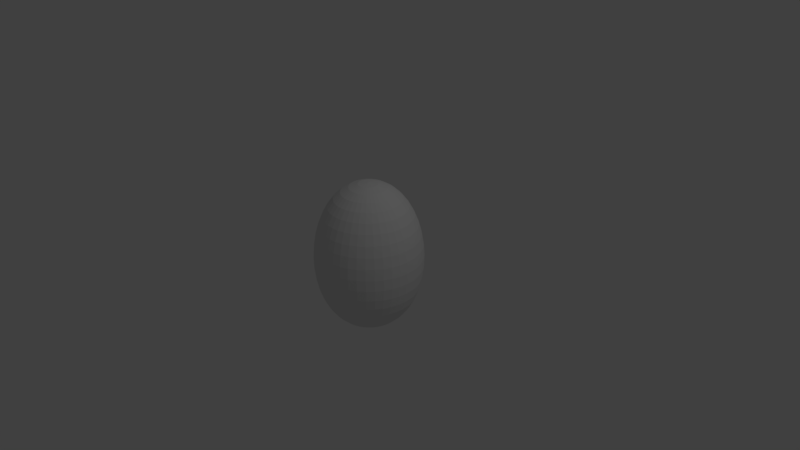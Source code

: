 # Source: jaje_v03.blend  (saved by Blender 2.79.0; exported with 4.5.12 LTS)
import bpy
from mathutils import Matrix  # noqa: F401  (used for matrix-valued properties, if any)

bpy.ops.wm.read_factory_settings(use_empty=True)
scene = bpy.context.scene
scene.name = 'Scene'

# ---- collections
col_collection_1 = bpy.data.collections.new('Collection 1'); scene.collection.children.link(col_collection_1)

# ---- world
world_world = bpy.data.worlds.new('World'); scene.world = world_world
world_world.color = (0.05088, 0.05088, 0.05088)
world_world.use_sun_shadow = False
world_world.sun_shadow_jitter_overblur = 0.0
world_world.cycles.sampling_method = 'MANUAL'

# ---- cameras
cam_camera = bpy.data.cameras.new('Camera')
cam_camera.clip_end = 100.0
cam_camera.lens = 35.0
cam_camera.sensor_width = 32.0
cam_camera.sensor_height = 18.0
cam_camera.ortho_scale = 7.314
cam_camera.dof.focus_distance = 0.0
cam_camera.dof.aperture_fstop = 128.0

# ---- lights
light_lamp = bpy.data.lights.new('Lamp', 'POINT')
light_lamp.transmission_factor = 0.0
light_lamp.cutoff_distance = 30.0
light_lamp.energy = 100.0
light_lamp.shadow_buffer_clip_start = 1.001
light_lamp.shadow_soft_size = 0.1
light_lamp.shadow_maximum_resolution = 0.006
light_lamp.use_absolute_resolution = True

# ---- meshes
me_cubeziercircle = bpy.data.meshes.new('CUBezierCircle')
me_cubeziercircle.from_pydata([(0.129, 0.9855, -4.225e-09), (0.2457, 0.944, -8.143e-09), (0.35, 0.8785, -1.173e-08), (0.4416, 0.792, -1.497e-08), (0.5203, 0.6875, -1.783e-08), (0.5859, 0.568, -2.029e-08), (0.6381, 0.4365, -2.233e-08), (0.6768, 0.296, -2.392e-08), (0.7017, 0.1495, -2.504e-08), (0.7125, 8.941e-08, -2.568e-08), (0.7091, -0.1495, -2.58e-08), (0.6912, -0.296, -2.539e-08), (0.6586, -0.4365, -2.441e-08), (0.6111, -0.568, -2.286e-08), (0.5484, -0.6875, -2.069e-08), (0.4704, -0.792, -1.79e-08), (0.3768, -0.8785, -1.446e-08), (0.2673, -0.944, -1.035e-08), (0.1418, -0.9855, -5.533e-09), (0.0, -1.0, 0.0), (-0.1418, -0.9855, 5.533e-09), (-0.2673, -0.944, 1.035e-08), (-0.3768, -0.8785, 1.446e-08), (-0.4704, -0.792, 1.79e-08), (-0.5484, -0.6875, 2.069e-08), (-0.6111, -0.568, 2.286e-08), (-0.6912, -0.296, 2.539e-08), (-0.7091, -0.1495, 2.58e-08), (-0.7017, 0.1495, 2.504e-08), (-0.6768, 0.296, 2.392e-08), (-0.6381, 0.4365, 2.233e-08), (-0.5859, 0.568, 2.029e-08), (-0.5203, 0.6875, 1.783e-08), (-0.4416, 0.792, 1.497e-08), (-0.35, 0.8785, 1.173e-08), (-0.2457, 0.944, 8.143e-09), (-0.129, 0.9855, 4.225e-09), (0.1274, 0.9855, 0.02017), (0.2427, 0.944, 0.03844), (0.3457, 0.8785, 0.05475), (0.4362, 0.792, 0.06908), (0.5139, 0.6875, 0.08139), (0.5787, 0.568, 0.09165), (0.6303, 0.4365, 0.09983), (0.6685, 0.296, 0.1059), (0.693, 0.1495, 0.1098), (0.7037, 9.428e-08, 0.1115), (0.7004, -0.1495, 0.1109), (0.6827, -0.296, 0.1081), (0.6505, -0.4365, 0.103), (0.6036, -0.568, 0.0956), (0.5417, -0.6875, 0.08579), (0.4646, -0.792, 0.07359), (0.3721, -0.8785, 0.05894), (0.264, -0.944, 0.04181), (0.14, -0.9855, 0.02218), (-0.14, -0.9855, -0.02218), (-0.264, -0.944, -0.04181), (-0.3721, -0.8785, -0.05894), (-0.4646, -0.792, -0.07359), (-0.5417, -0.6875, -0.08579), (-0.6036, -0.568, -0.0956), (-0.6505, -0.4365, -0.103), (-0.6827, -0.296, -0.1081), (-0.7004, -0.1495, -0.1109), (-0.7037, -9.428e-08, -0.1115), (-0.693, 0.1495, -0.1098), (-0.6685, 0.296, -0.1059), (-0.6303, 0.4365, -0.09983), (-0.5787, 0.568, -0.09166), (-0.5139, 0.6875, -0.08139), (-0.4362, 0.792, -0.06908), (-0.3457, 0.8785, -0.05475), (-0.2427, 0.944, -0.03844), (-0.1274, 0.9855, -0.02017), (0.1227, 0.9855, 0.03985), (0.2337, 0.944, 0.07593), (0.3329, 0.8785, 0.1082), (0.42, 0.792, 0.1365), (0.4948, 0.6875, 0.1608), (0.5572, 0.568, 0.1811), (0.6069, 0.4365, 0.1972), (0.6437, 0.296, 0.2091), (0.6673, 0.1495, 0.2168), (0.6776, 9.903e-08, 0.2202), (0.6744, -0.1495, 0.2191), (0.6574, -0.296, 0.2136), (0.6264, -0.4365, 0.2035), (0.5812, -0.568, 0.1888), (0.5216, -0.6875, 0.1695), (0.4474, -0.792, 0.1454), (0.3583, -0.8785, 0.1164), (0.2542, -0.944, 0.0826), (0.1348, -0.9855, 0.04381), (-0.1348, -0.9855, -0.04381), (-0.2542, -0.944, -0.0826), (-0.3583, -0.8785, -0.1164), (-0.4474, -0.792, -0.1454), (-0.5216, -0.6875, -0.1695), (-0.5812, -0.568, -0.1888), (-0.6264, -0.4365, -0.2035), (-0.6574, -0.296, -0.2136), (-0.6744, -0.1495, -0.2191), (-0.6776, -9.903e-08, -0.2202), (-0.6673, 0.1495, -0.2168), (-0.6437, 0.296, -0.2091), (-0.6069, 0.4365, -0.1972), (-0.5572, 0.568, -0.1811), (-0.4948, 0.6875, -0.1608), (-0.42, 0.792, -0.1365), (-0.3329, 0.8785, -0.1082), (-0.2337, 0.944, -0.07593), (-0.1227, 0.9855, -0.03985), (0.1149, 0.9855, 0.05855), (0.2189, 0.944, 0.1115), (0.3118, 0.8785, 0.1589), (0.3935, 0.792, 0.2005), (0.4636, 0.6875, 0.2362), (0.522, 0.568, 0.266), (0.5686, 0.4365, 0.2897), (0.603, 0.296, 0.3073), (0.6252, 0.1495, 0.3185), (0.6348, 1.035e-07, 0.3235), (0.6318, -0.1495, 0.3219), (0.6159, -0.296, 0.3138), (0.5868, -0.4365, 0.299), (0.5445, -0.568, 0.2774), (0.4887, -0.6875, 0.249), (0.4191, -0.792, 0.2136), (0.3357, -0.8785, 0.171), (0.2382, -0.944, 0.1214), (0.1263, -0.9855, 0.06437), (-0.1263, -0.9855, -0.06437), (-0.2382, -0.944, -0.1214), (-0.3357, -0.8785, -0.171), (-0.4191, -0.792, -0.2136), (-0.4887, -0.6875, -0.249), (-0.5445, -0.568, -0.2774), (-0.5868, -0.4365, -0.299), (-0.6159, -0.296, -0.3138), (-0.6318, -0.1495, -0.3219), (-0.6348, -1.035e-07, -0.3235), (-0.6252, 0.1495, -0.3185), (-0.603, 0.296, -0.3073), (-0.5686, 0.4365, -0.2897), (-0.522, 0.568, -0.266), (-0.4636, 0.6875, -0.2362), (-0.3935, 0.792, -0.2005), (-0.3118, 0.8785, -0.1589), (-0.2189, 0.944, -0.1115), (-0.1149, 0.9855, -0.05855), (0.1043, 0.9855, 0.0758), (0.1988, 0.944, 0.1444), (0.2831, 0.8785, 0.2057), (0.3573, 0.792, 0.2596), (0.4209, 0.6875, 0.3058), (0.474, 0.568, 0.3444), (0.5163, 0.4365, 0.3751), (0.5475, 0.296, 0.3978), (0.5677, 0.1495, 0.4124), (0.5764, 1.077e-07, 0.4188), (0.5737, -0.1495, 0.4168), (0.5592, -0.296, 0.4063), (0.5328, -0.4365, 0.3871), (0.4944, -0.568, 0.3592), (0.4437, -0.6875, 0.3224), (0.3806, -0.792, 0.2765), (0.3048, -0.8785, 0.2215), (0.2162, -0.944, 0.1571), (0.1147, -0.9855, 0.08334), (-0.1147, -0.9855, -0.08334), (-0.2163, -0.944, -0.1571), (-0.3048, -0.8785, -0.2215), (-0.3806, -0.792, -0.2765), (-0.4437, -0.6875, -0.3224), (-0.4944, -0.568, -0.3592), (-0.5328, -0.4365, -0.3871), (-0.5592, -0.296, -0.4063), (-0.5737, -0.1495, -0.4168), (-0.5764, -1.077e-07, -0.4188), (-0.5677, 0.1495, -0.4124), (-0.5475, 0.296, -0.3978), (-0.5163, 0.4365, -0.3751), (-0.474, 0.568, -0.3444), (-0.4209, 0.6875, -0.3058), (-0.3573, 0.792, -0.2596), (-0.2831, 0.8785, -0.2057), (-0.1988, 0.944, -0.1444), (-0.1043, 0.9855, -0.0758), (0.09119, 0.9855, 0.09119), (0.1737, 0.944, 0.1737), (0.2475, 0.8785, 0.2475), (0.3123, 0.792, 0.3123), (0.3679, 0.6875, 0.3679), (0.4143, 0.568, 0.4143), (0.4512, 0.4365, 0.4512), (0.4786, 0.296, 0.4786), (0.4962, 0.1495, 0.4962), (0.5038, 1.114e-07, 0.5038), (0.5014, -0.1495, 0.5014), (0.4888, -0.296, 0.4888), (0.4657, -0.4365, 0.4657), (0.4321, -0.568, 0.4321), (0.3878, -0.6875, 0.3878), (0.3326, -0.792, 0.3326), (0.2664, -0.8785, 0.2664), (0.189, -0.944, 0.189), (0.1003, -0.9855, 0.1003), (-0.1003, -0.9855, -0.1003), (-0.189, -0.944, -0.189), (-0.2664, -0.8785, -0.2664), (-0.3326, -0.792, -0.3326), (-0.3878, -0.6875, -0.3878), (-0.4321, -0.568, -0.4321), (-0.4657, -0.4365, -0.4657), (-0.4888, -0.296, -0.4888), (-0.5014, -0.1495, -0.5014), (-0.5038, -1.114e-07, -0.5038), (-0.4962, 0.1495, -0.4962), (-0.4786, 0.296, -0.4786), (-0.4512, 0.4365, -0.4512), (-0.4143, 0.568, -0.4143), (-0.3679, 0.6875, -0.3679), (-0.3123, 0.792, -0.3123), (-0.2475, 0.8785, -0.2475), (-0.1737, 0.944, -0.1737), (-0.09119, 0.9855, -0.09119), (0.0758, 0.9855, 0.1043), (0.1444, 0.944, 0.1988), (0.2057, 0.8785, 0.2831), (0.2596, 0.792, 0.3573), (0.3058, 0.6875, 0.4209), (0.3444, 0.568, 0.474), (0.3751, 0.4365, 0.5163), (0.3978, 0.296, 0.5475), (0.4124, 0.1495, 0.5677), (0.4188, 1.146e-07, 0.5764), (0.4168, -0.1495, 0.5737), (0.4063, -0.296, 0.5592), (0.3871, -0.4365, 0.5328), (0.3592, -0.568, 0.4944), (0.3224, -0.6875, 0.4437), (0.2765, -0.792, 0.3806), (0.2215, -0.8785, 0.3048), (0.1571, -0.944, 0.2163), (0.08334, -0.9855, 0.1147), (-0.08334, -0.9855, -0.1147), (-0.1571, -0.944, -0.2163), (-0.2215, -0.8785, -0.3048), (-0.2765, -0.792, -0.3806), (-0.3224, -0.6875, -0.4437), (-0.3592, -0.568, -0.4944), (-0.3871, -0.4365, -0.5328), (-0.4063, -0.296, -0.5592), (-0.4168, -0.1495, -0.5737), (-0.4188, -1.146e-07, -0.5764), (-0.4124, 0.1495, -0.5677), (-0.3978, 0.296, -0.5475), (-0.3751, 0.4365, -0.5163), (-0.3444, 0.568, -0.474), (-0.3058, 0.6875, -0.4209), (-0.2596, 0.792, -0.3573), (-0.2057, 0.8785, -0.2831), (-0.1444, 0.944, -0.1988), (-0.0758, 0.9855, -0.1043), (0.05855, 0.9855, 0.1149), (0.1115, 0.944, 0.2189), (0.1589, 0.8785, 0.3118), (0.2005, 0.792, 0.3935), (0.2362, 0.6875, 0.4636), (0.266, 0.568, 0.522), (0.2897, 0.4365, 0.5686), (0.3073, 0.296, 0.603), (0.3185, 0.1495, 0.6252), (0.3235, 1.172e-07, 0.6348), (0.3219, -0.1495, 0.6318), (0.3138, -0.296, 0.6159), (0.299, -0.4365, 0.5868), (0.2774, -0.568, 0.5445), (0.249, -0.6875, 0.4887), (0.2136, -0.792, 0.4191), (0.171, -0.8785, 0.3357), (0.1214, -0.944, 0.2382), (0.06437, -0.9855, 0.1263), (-0.06437, -0.9855, -0.1263), (-0.1214, -0.944, -0.2382), (-0.171, -0.8785, -0.3357), (-0.2136, -0.792, -0.4191), (-0.249, -0.6875, -0.4887), (-0.2774, -0.568, -0.5445), (-0.299, -0.4365, -0.5868), (-0.3138, -0.296, -0.6159), (-0.3219, -0.1495, -0.6318), (-0.3235, -1.172e-07, -0.6348), (-0.3185, 0.1495, -0.6252), (-0.3073, 0.296, -0.603), (-0.2897, 0.4365, -0.5686), (-0.266, 0.568, -0.522), (-0.2362, 0.6875, -0.4636), (-0.2005, 0.792, -0.3935), (-0.1589, 0.8785, -0.3118), (-0.1115, 0.944, -0.2189), (-0.05855, 0.9855, -0.1149), (-4.157e-08, 1.0, -3.02e-08), (0.03985, 0.9855, 0.1227), (0.07593, 0.944, 0.2337), (0.1082, 0.8785, 0.3329), (0.1365, 0.792, 0.42), (0.1608, 0.6875, 0.4948), (0.1811, 0.568, 0.5572), (0.1972, 0.4365, 0.6069), (0.2091, 0.296, 0.6437), (0.2168, 0.1495, 0.6673), (0.2202, 1.19e-07, 0.6776), (0.2191, -0.1495, 0.6744), (0.2136, -0.296, 0.6574), (0.2035, -0.4365, 0.6264), (0.1888, -0.568, 0.5812), (0.1695, -0.6875, 0.5216), (0.1454, -0.792, 0.4474), (0.1164, -0.8785, 0.3583), (0.0826, -0.944, 0.2542), (0.04381, -0.9855, 0.1348), (-0.04381, -0.9855, -0.1348), (-0.0826, -0.944, -0.2542), (-0.1164, -0.8785, -0.3583), (-0.1454, -0.792, -0.4474), (-0.1695, -0.6875, -0.5216), (-0.1888, -0.568, -0.5812), (-0.2035, -0.4365, -0.6264), (-0.2136, -0.296, -0.6574), (-0.2191, -0.1495, -0.6744), (-0.2202, -1.19e-07, -0.6776), (-0.2168, 0.1495, -0.6673), (-0.2091, 0.296, -0.6437), (-0.1972, 0.4365, -0.6069), (-0.1811, 0.568, -0.5572), (-0.1608, 0.6875, -0.4948), (-0.1365, 0.792, -0.42), (-0.1082, 0.8785, -0.3329), (-0.07593, 0.944, -0.2337), (-0.03985, 0.9855, -0.1227), (0.02017, 0.9855, 0.1274), (0.03844, 0.944, 0.2427), (0.05475, 0.8785, 0.3457), (0.06908, 0.792, 0.4362), (0.08139, 0.6875, 0.5139), (0.09165, 0.568, 0.5787), (0.09983, 0.4365, 0.6303), (0.1059, 0.296, 0.6685), (0.1098, 0.1495, 0.693), (0.1115, 1.202e-07, 0.7037), (0.1109, -0.1495, 0.7004), (0.1081, -0.296, 0.6827), (0.103, -0.4365, 0.6505), (0.0956, -0.568, 0.6036), (0.08579, -0.6875, 0.5417), (0.07359, -0.792, 0.4646), (0.05894, -0.8785, 0.3721), (0.04181, -0.944, 0.264), (0.02218, -0.9855, 0.14), (-0.02218, -0.9855, -0.14), (-0.04181, -0.944, -0.264), (-0.05894, -0.8785, -0.3721), (-0.07359, -0.792, -0.4646), (-0.08579, -0.6875, -0.5417), (-0.0956, -0.568, -0.6036), (-0.103, -0.4365, -0.6505), (-0.1081, -0.296, -0.6827), (-0.1109, -0.1495, -0.7004), (-0.1115, -1.202e-07, -0.7037), (-0.1098, 0.1495, -0.693), (-0.1059, 0.296, -0.6685), (-0.09983, 0.4365, -0.6303), (-0.09166, 0.568, -0.5787), (-0.08139, 0.6875, -0.5139), (-0.06908, 0.792, -0.4362), (-0.05475, 0.8785, -0.3457), (-0.03844, 0.944, -0.2427), (-0.02017, 0.9855, -0.1274), (-5.96e-08, 0.9855, 0.129), (-2.608e-08, 0.944, 0.2457), (-2.608e-08, 0.8785, 0.35), (1.49e-08, 0.792, 0.4416), (-2.98e-08, 0.6875, 0.5203), (-4.47e-08, 0.568, 0.5859), (-7.451e-09, 0.4365, 0.6381), (-3.725e-08, 0.296, 0.6768), (-6.706e-08, 0.1495, 0.7017), (-5.215e-08, 1.206e-07, 0.7125), (-1.49e-08, -0.1495, 0.7091), (-1.49e-08, -0.296, 0.6912), (-5.215e-08, -0.4365, 0.6586), (-2.98e-08, -0.568, 0.6111), (-1.49e-08, -0.6875, 0.5484), (-5.215e-08, -0.792, 0.4704), (0.0, -0.8785, 0.3768), (1.49e-08, -0.944, 0.2673), (4.47e-08, -0.9855, 0.1418), (3.353e-08, -0.9855, -0.1418), (3.353e-08, -0.944, -0.2673), (2.608e-08, -0.8785, -0.3768), (6.706e-08, -0.792, -0.4704), (5.96e-08, -0.6875, -0.5484), (7.451e-08, -0.568, -0.6111), (2.98e-08, -0.4365, -0.6586), (2.235e-08, -0.296, -0.6912), (1.49e-08, -0.1495, -0.7091), (1.49e-08, -1.206e-07, -0.7125), (5.96e-08, 0.1495, -0.7017), (2.98e-08, 0.296, -0.6768), (2.235e-08, 0.4365, -0.6381), (-1.49e-08, 0.568, -0.5859), (2.98e-08, 0.6875, -0.5203), (1.49e-08, 0.792, -0.4416), (7.451e-09, 0.8785, -0.35), (1.118e-08, 0.944, -0.2457), (-3.725e-08, 0.9855, -0.129), (-0.02017, 0.9855, 0.1274), (-0.03844, 0.944, 0.2427), (-0.05475, 0.8785, 0.3457), (-0.06908, 0.792, 0.4362), (-0.08139, 0.6875, 0.5139), (-0.09166, 0.568, 0.5787), (-0.09983, 0.4365, 0.6303), (-0.1059, 0.296, 0.6685), (-0.1098, 0.1495, 0.693), (-0.1115, 1.202e-07, 0.7037), (-0.1109, -0.1495, 0.7004), (-0.1081, -0.296, 0.6827), (-0.103, -0.4365, 0.6505), (-0.0956, -0.568, 0.6036), (-0.08579, -0.6875, 0.5417), (-0.07359, -0.792, 0.4646), (-0.05894, -0.8785, 0.3721), (-0.04181, -0.944, 0.264), (-0.02218, -0.9855, 0.14), (0.02218, -0.9855, -0.14), (0.04181, -0.944, -0.264), (0.05894, -0.8785, -0.3721), (0.07359, -0.792, -0.4646), (0.08579, -0.6875, -0.5417), (0.0956, -0.568, -0.6036), (0.103, -0.4365, -0.6505), (0.1081, -0.296, -0.6827), (0.1109, -0.1495, -0.7004), (0.1115, -1.202e-07, -0.7037), (0.1098, 0.1495, -0.693), (0.1059, 0.296, -0.6685), (0.09983, 0.4365, -0.6303), (0.09166, 0.568, -0.5787), (0.08139, 0.6875, -0.5139), (0.06908, 0.792, -0.4362), (0.05475, 0.8785, -0.3457), (0.03844, 0.944, -0.2427), (0.02017, 0.9855, -0.1274), (-0.03985, 0.9855, 0.1227), (-0.07593, 0.944, 0.2337), (-0.1082, 0.8785, 0.3329), (-0.1365, 0.792, 0.42), (-0.1608, 0.6875, 0.4948), (-0.1811, 0.568, 0.5572), (-0.1972, 0.4365, 0.6069), (-0.2091, 0.296, 0.6437), (-0.2168, 0.1495, 0.6673), (-0.2202, 1.19e-07, 0.6776), (-0.2191, -0.1495, 0.6744), (-0.2136, -0.296, 0.6574), (-0.2035, -0.4365, 0.6264), (-0.1888, -0.568, 0.5812), (-0.1695, -0.6875, 0.5216), (-0.1454, -0.792, 0.4474), (-0.1164, -0.8785, 0.3583), (-0.0826, -0.944, 0.2542), (-0.04381, -0.9855, 0.1348), (0.04381, -0.9855, -0.1348), (0.0826, -0.944, -0.2542), (0.1164, -0.8785, -0.3583), (0.1454, -0.792, -0.4474), (0.1695, -0.6875, -0.5216), (0.1888, -0.568, -0.5812), (0.2035, -0.4365, -0.6264), (0.2136, -0.296, -0.6574), (0.2191, -0.1495, -0.6744), (0.2202, -1.19e-07, -0.6776), (0.2168, 0.1495, -0.6673), (0.2091, 0.296, -0.6437), (0.1972, 0.4365, -0.6069), (0.1811, 0.568, -0.5572), (0.1608, 0.6875, -0.4948), (0.1365, 0.792, -0.42), (0.1082, 0.8785, -0.3329), (0.07593, 0.944, -0.2337), (0.03985, 0.9855, -0.1227), (-0.05855, 0.9855, 0.1149), (-0.1115, 0.944, 0.2189), (-0.1589, 0.8785, 0.3118), (-0.2005, 0.792, 0.3935), (-0.2362, 0.6875, 0.4636), (-0.266, 0.568, 0.522), (-0.2897, 0.4365, 0.5686), (-0.3073, 0.296, 0.603), (-0.3185, 0.1495, 0.6252), (-0.3235, 1.172e-07, 0.6348), (-0.3219, -0.1495, 0.6318), (-0.3138, -0.296, 0.6159), (-0.299, -0.4365, 0.5868), (-0.2774, -0.568, 0.5445), (-0.249, -0.6875, 0.4887), (-0.2136, -0.792, 0.4191), (-0.171, -0.8785, 0.3357), (-0.1214, -0.944, 0.2382), (-0.06437, -0.9855, 0.1263), (0.06437, -0.9855, -0.1263), (0.1214, -0.944, -0.2382), (0.171, -0.8785, -0.3357), (0.2136, -0.792, -0.4191), (0.249, -0.6875, -0.4887), (0.2774, -0.568, -0.5445), (0.299, -0.4365, -0.5868), (0.3138, -0.296, -0.6159), (0.3219, -0.1495, -0.6318), (0.3235, -1.172e-07, -0.6348), (0.3185, 0.1495, -0.6252), (0.3073, 0.296, -0.603), (0.2897, 0.4365, -0.5686), (0.266, 0.568, -0.522), (0.2362, 0.6875, -0.4636), (0.2005, 0.792, -0.3935), (0.1589, 0.8785, -0.3118), (0.1115, 0.944, -0.2189), (0.05855, 0.9855, -0.1149), (-0.0758, 0.9855, 0.1043), (-0.1444, 0.944, 0.1988), (-0.2057, 0.8785, 0.2831), (-0.2596, 0.792, 0.3573), (-0.3058, 0.6875, 0.4209), (-0.3444, 0.568, 0.474), (-0.3751, 0.4365, 0.5163), (-0.3978, 0.296, 0.5475), (-0.4124, 0.1495, 0.5677), (-0.4188, 1.146e-07, 0.5764), (-0.4168, -0.1495, 0.5737), (-0.4063, -0.296, 0.5592), (-0.3871, -0.4365, 0.5328), (-0.3592, -0.568, 0.4944), (-0.3224, -0.6875, 0.4437), (-0.2765, -0.792, 0.3806), (-0.2215, -0.8785, 0.3048), (-0.1571, -0.944, 0.2163), (-0.08334, -0.9855, 0.1147), (0.08334, -0.9855, -0.1147), (0.1571, -0.944, -0.2163), (0.2215, -0.8785, -0.3048), (0.2765, -0.792, -0.3806), (0.3224, -0.6875, -0.4437), (0.3592, -0.568, -0.4944), (0.3871, -0.4365, -0.5328), (0.4063, -0.296, -0.5592), (0.4168, -0.1495, -0.5737), (0.4188, -1.146e-07, -0.5764), (0.4124, 0.1495, -0.5677), (0.3978, 0.296, -0.5475), (0.3751, 0.4365, -0.5163), (0.3444, 0.568, -0.474), (0.3058, 0.6875, -0.4209), (0.2596, 0.792, -0.3573), (0.2057, 0.8785, -0.2831), (0.1444, 0.944, -0.1988), (0.0758, 0.9855, -0.1043), (-0.09119, 0.9855, 0.09119), (-0.1737, 0.944, 0.1737), (-0.2475, 0.8785, 0.2475), (-0.3123, 0.792, 0.3123), (-0.3679, 0.6875, 0.3679), (-0.4143, 0.568, 0.4143), (-0.4512, 0.4365, 0.4512), (-0.4786, 0.296, 0.4786), (-0.4962, 0.1495, 0.4962), (-0.5038, 1.114e-07, 0.5038), (-0.5014, -0.1495, 0.5014), (-0.4888, -0.296, 0.4888), (-0.4657, -0.4365, 0.4657), (-0.4321, -0.568, 0.4321), (-0.3878, -0.6875, 0.3878), (-0.3326, -0.792, 0.3326), (-0.2664, -0.8785, 0.2664), (-0.189, -0.944, 0.189), (-0.1003, -0.9855, 0.1003), (0.1003, -0.9855, -0.1003), (0.189, -0.944, -0.189), (0.2664, -0.8785, -0.2664), (0.3326, -0.792, -0.3326), (0.3878, -0.6875, -0.3878), (0.4321, -0.568, -0.4321), (0.4657, -0.4365, -0.4657), (0.4888, -0.296, -0.4888), (0.5014, -0.1495, -0.5014), (0.5038, -1.114e-07, -0.5038), (0.4962, 0.1495, -0.4962), (0.4786, 0.296, -0.4786), (0.4512, 0.4365, -0.4512), (0.4143, 0.568, -0.4143), (0.3679, 0.6875, -0.3679), (0.3123, 0.792, -0.3123), (0.2475, 0.8785, -0.2475), (0.1737, 0.944, -0.1737), (0.09119, 0.9855, -0.09119), (-0.1043, 0.9855, 0.0758), (-0.1988, 0.944, 0.1444), (-0.2831, 0.8785, 0.2057), (-0.3573, 0.792, 0.2596), (-0.4209, 0.6875, 0.3058), (-0.474, 0.568, 0.3444), (-0.5163, 0.4365, 0.3751), (-0.5475, 0.296, 0.3978), (-0.5677, 0.1495, 0.4124), (-0.5764, 1.077e-07, 0.4188), (-0.5737, -0.1495, 0.4168), (-0.5592, -0.296, 0.4063), (-0.5328, -0.4365, 0.3871), (-0.4944, -0.568, 0.3592), (-0.4437, -0.6875, 0.3224), (-0.3806, -0.792, 0.2765), (-0.3048, -0.8785, 0.2215), (-0.2163, -0.944, 0.1571), (-0.1147, -0.9855, 0.08334), (0.1147, -0.9855, -0.08334), (0.2163, -0.944, -0.1571), (0.3048, -0.8785, -0.2215), (0.3806, -0.792, -0.2765), (0.4437, -0.6875, -0.3224), (0.4944, -0.568, -0.3592), (0.5328, -0.4365, -0.3871), (0.5592, -0.296, -0.4063), (0.5737, -0.1495, -0.4168), (0.5764, -1.077e-07, -0.4188), (0.5677, 0.1495, -0.4124), (0.5475, 0.296, -0.3978), (0.5163, 0.4365, -0.3751), (0.474, 0.568, -0.3444), (0.4209, 0.6875, -0.3058), (0.3573, 0.792, -0.2596), (0.2831, 0.8785, -0.2057), (0.1988, 0.944, -0.1444), (0.1043, 0.9855, -0.0758), (-0.1149, 0.9855, 0.05855), (-0.2189, 0.944, 0.1115), (-0.3118, 0.8785, 0.1589), (-0.3935, 0.792, 0.2005), (-0.4636, 0.6875, 0.2362), (-0.522, 0.568, 0.266), (-0.5686, 0.4365, 0.2897), (-0.603, 0.296, 0.3073), (-0.6252, 0.1495, 0.3185), (-0.6348, 1.035e-07, 0.3235), (-0.6318, -0.1495, 0.3219), (-0.6159, -0.296, 0.3138), (-0.5868, -0.4365, 0.299), (-0.5445, -0.568, 0.2774), (-0.4887, -0.6875, 0.249), (-0.4191, -0.792, 0.2136), (-0.3357, -0.8785, 0.171), (-0.2382, -0.944, 0.1214), (-0.1263, -0.9855, 0.06437), (0.1263, -0.9855, -0.06437), (0.2382, -0.944, -0.1214), (0.3357, -0.8785, -0.171), (0.4191, -0.792, -0.2136), (0.4887, -0.6875, -0.249), (0.5445, -0.568, -0.2774), (0.5868, -0.4365, -0.299), (0.6159, -0.296, -0.3138), (0.6318, -0.1495, -0.3219), (0.6348, -1.035e-07, -0.3235), (0.6252, 0.1495, -0.3185), (0.603, 0.296, -0.3073), (0.5686, 0.4365, -0.2897), (0.522, 0.568, -0.266), (0.4636, 0.6875, -0.2362), (0.3935, 0.792, -0.2005), (0.3118, 0.8785, -0.1589), (0.2189, 0.944, -0.1115), (0.1149, 0.9855, -0.05855), (-0.1227, 0.9855, 0.03985), (-0.2337, 0.944, 0.07593), (-0.3329, 0.8785, 0.1082), (-0.42, 0.792, 0.1365), (-0.4948, 0.6875, 0.1608), (-0.5572, 0.568, 0.1811), (-0.6069, 0.4365, 0.1972), (-0.6437, 0.296, 0.2091), (-0.6673, 0.1495, 0.2168), (-0.6776, 9.903e-08, 0.2202), (-0.6744, -0.1495, 0.2191), (-0.6574, -0.296, 0.2136), (-0.6264, -0.4365, 0.2035), (-0.5812, -0.568, 0.1888), (-0.5216, -0.6875, 0.1695), (-0.4474, -0.792, 0.1454), (-0.3583, -0.8785, 0.1164), (-0.2542, -0.944, 0.0826), (-0.1348, -0.9855, 0.04381), (0.1348, -0.9855, -0.04381), (0.2542, -0.944, -0.0826), (0.3583, -0.8785, -0.1164), (0.4474, -0.792, -0.1454), (0.5216, -0.6875, -0.1695), (0.5812, -0.568, -0.1888), (0.6264, -0.4365, -0.2035), (0.6574, -0.296, -0.2136), (0.6744, -0.1495, -0.2191), (0.6776, -9.903e-08, -0.2202), (0.6673, 0.1495, -0.2168), (0.6437, 0.296, -0.2091), (0.6069, 0.4365, -0.1972), (0.5572, 0.568, -0.1811), (0.4948, 0.6875, -0.1608), (0.42, 0.792, -0.1365), (0.3329, 0.8785, -0.1082), (0.2337, 0.944, -0.07593), (0.1227, 0.9855, -0.03985), (-0.1274, 0.9855, 0.02017), (-0.2427, 0.944, 0.03844), (-0.3457, 0.8785, 0.05475), (-0.4362, 0.792, 0.06908), (-0.5139, 0.6875, 0.08139), (-0.5787, 0.568, 0.09165), (-0.6303, 0.4365, 0.09983), (-0.6685, 0.296, 0.1059), (-0.693, 0.1495, 0.1098), (-0.7037, 9.428e-08, 0.1115), (-0.7004, -0.1495, 0.1109), (-0.6827, -0.296, 0.1081), (-0.6505, -0.4365, 0.103), (-0.6036, -0.568, 0.0956), (-0.5417, -0.6875, 0.08579), (-0.4646, -0.792, 0.07359), (-0.3721, -0.8785, 0.05894), (-0.264, -0.944, 0.04181), (-0.14, -0.9855, 0.02218), (0.14, -0.9855, -0.02218), (0.264, -0.944, -0.04181), (0.3721, -0.8785, -0.05894), (0.4646, -0.792, -0.07359), (0.5417, -0.6875, -0.08579), (0.6036, -0.568, -0.0956), (0.6505, -0.4365, -0.103), (0.6827, -0.296, -0.1081), (0.7004, -0.1495, -0.1109), (0.7037, -9.428e-08, -0.1115), (0.693, 0.1495, -0.1098), (0.6685, 0.296, -0.1059), (0.6303, 0.4365, -0.09983), (0.5787, 0.568, -0.09166), (0.5139, 0.6875, -0.08139), (0.4362, 0.792, -0.06908), (0.3457, 0.8785, -0.05475), (0.2427, 0.944, -0.03844), (0.1274, 0.9855, -0.02017), (-0.7125, 8.941e-08, -1.118e-07), (-0.6586, -0.4365, -7.451e-08), (0.04944, -0.792, 0.4665), (-0.09036, -0.8785, 0.3646), (-0.06722, -0.8296, 0.4244), (-0.1028, -0.9048, 0.3165), (-0.04944, -0.792, 0.4665), (0.09036, -0.8785, 0.3646), (0.1028, -0.9048, 0.3165), (0.06722, -0.8296, 0.4244), (0.3903, -0.8219, 0.1988), (0.4089, -0.792, 0.2302), (0.2458, -0.8785, 0.284), (0.1925, -0.908, 0.2649), (0.2977, -0.8376, 0.2977), (0.3219, -0.9014, 0.1046), (0.3514, -0.792, 0.3106), (0.35, -0.8785, 0.1366), (0.3202, -0.8785, -0.1964), (0.3791, -0.8335, -0.1931), (0.267, -0.9065, -0.194), (0.4595, -0.792, -0.09488), (0.4293, -0.792, -0.189), (0.3355, -0.9032, -1.291e-08), (0.4285, -0.8257, -0.06788), (0.3749, -0.8785, -0.02423), (0.1998, -0.792, -0.4248), (0.2025, -0.8145, -0.3975), (0.207, -0.8785, -0.3137), (0.2027, -0.8976, -0.279), (2.888e-08, -0.9032, -0.3355), (0.09487, -0.792, -0.4595), (0.02422, -0.8785, -0.3749), (0.06788, -0.8257, -0.4285), (-0.3126, -0.8182, -0.3126), (-0.2763, -0.8996, -0.2008), (-0.1486, -0.8785, -0.345), (-0.2403, -0.792, -0.4027), (-0.2922, -0.8785, -0.2362), (-0.1891, -0.8418, -0.3711), (-0.3195, -0.792, -0.3438), (-0.1004, -0.9095, -0.309), (-0.4665, -0.792, -0.04944), (-0.4244, -0.8296, 0.06722), (-0.3646, -0.8785, 0.09036), (-0.3646, -0.8785, -0.09036), (-0.4244, -0.8296, -0.06722), (-0.3165, -0.9048, -0.1028), (-0.3165, -0.9048, 0.1028), (-0.4665, -0.792, 0.04944), (-0.2991, -0.792, 0.3612), (-0.2881, -0.8909, 0.2093), (-0.3476, -0.792, 0.3151), (-0.2989, -0.8785, 0.2284), (-0.2389, -0.8511, 0.3288), (-0.2099, -0.8785, 0.3119), (0.3714, -0.7185, 0.3714), (0.0355, -0.7625, 0.4896), (0.08148, -0.7244, 0.5144), (0.3476, -0.6055, 0.4785), (0.1203, -0.6875, 0.5334), (0.1811, -0.6158, 0.5574), (0.3381, -0.568, 0.5073), (0.377, -0.7631, 0.3139), (0.3663, -0.6875, 0.4062), (0.2172, -0.568, 0.5694), (0.4197, -0.7595, 0.2589), (0.6089, -0.568, 0.02842), (0.5443, -0.6875, -0.05319), (0.4779, -0.7609, -0.117), (0.4666, -0.7206, 0.2378), (0.5607, -0.6091, 0.1822), (0.5161, -0.7222, -0.08174), (0.5004, -0.6875, 0.2205), (0.5875, -0.568, 0.1627), (0.5881, -0.6118, -2.206e-08), (0.4686, -0.7177, -0.2387), (0.2358, -0.7264, -0.4628), (0.4743, -0.6875, -0.2724), (0.2813, -0.6875, -0.4688), (0.479, -0.6042, -0.348), (0.3841, -0.568, -0.4731), (0.3434, -0.6194, -0.4726), (0.1903, -0.7594, -0.455), (0.4788, -0.568, -0.3774), (0.456, -0.7618, -0.1834), (-0.2598, -0.7673, -0.4124), (7.057e-08, -0.5996, -0.5945), (-0.1794, -0.6263, -0.5521), (-0.2346, -0.73, -0.4604), (0.1185, -0.759, -0.4791), (-0.02114, -0.568, -0.6094), (-0.2095, -0.6875, -0.505), (-0.1533, -0.568, -0.5897), (0.0826, -0.7148, -0.5215), (0.06164, -0.6875, -0.5436), (-0.5581, -0.6144, -0.1813), (-0.5336, -0.6875, -0.1193), (-0.4763, -0.6107, -0.346), (-0.4085, -0.6875, -0.3636), (-0.5697, -0.568, -0.2165), (-0.515, -0.7236, -0.08157), (-0.3204, -0.7588, -0.3755), (-0.4898, -0.7623, -0.0354), (-0.3698, -0.7215, -0.3698), (-0.5089, -0.568, -0.3355), (-0.5745, -0.568, 0.205), (-0.4509, -0.6706, 0.3276), (-0.5202, -0.568, 0.3171), (-0.438, -0.6875, 0.329), (-0.5244, -0.7109, 0.08306), (-0.5684, -0.5937, 0.1847), (-0.3568, -0.768, 0.3318), (-0.537, -0.6875, 0.1054), (-0.4924, -0.759, 0.03382), (-0.2151, -0.568, 0.5703), (-0.1818, -0.6117, 0.5594), (-0.3295, -0.6875, 0.4376), (-0.3315, -0.7539, 0.3709), (-0.1175, -0.6875, 0.5341), (-0.03521, -0.7619, 0.4901), (-0.328, -0.6693, 0.4514), (-0.08175, -0.7221, 0.5161), (-0.3175, -0.568, 0.5199), (0.1817, -0.4365, 0.6316), (0.1071, -0.3241, 0.6763), (0.2448, -0.5237, 0.5753), (-0.09354, -0.296, 0.6838), (-0.2449, -0.5212, 0.5762), (-0.1865, -0.4365, 0.6305), (-0.2011, -0.4581, 0.619), (-0.1074, -0.3172, 0.6778), (0.08923, -0.296, 0.6842), (0.2005, -0.4634, 0.6171), (0.4909, -0.296, 0.4862), (0.6159, -0.4365, 0.2289), (0.3227, -0.5161, 0.5387), (0.6086, -0.3312, 0.3101), (0.6089, -0.5234, 0.1424), (0.6037, -0.296, 0.3336), (0.3855, -0.4439, 0.5307), (0.488, -0.3005, 0.488), (0.3914, -0.4365, 0.5291), (0.6153, -0.4687, 0.1999), (0.6245, -0.5188, 0.05635), (0.6579, -0.4365, -0.008979), (0.6233, -0.296, -0.2957), (0.6812, -0.296, -0.1145), (0.6099, -0.3251, -0.3107), (0.5247, -0.4642, -0.3812), (0.6806, -0.3052, -0.1078), (0.5449, -0.4365, -0.3674), (0.4741, -0.5209, -0.409), (0.6544, -0.4481, -2.428e-08), (0.01908, -0.4365, -0.6571), (-0.05191, -0.5186, -0.6249), (0.3123, -0.31, -0.613), (0.1073, -0.3195, -0.6773), (0.3047, -0.296, -0.6196), (0.4128, -0.5217, -0.4705), (0.1238, -0.296, -0.6789), (0.3838, -0.4521, -0.5283), (3.775e-08, -0.4599, -0.6502), (0.3766, -0.4365, -0.5393), (-0.3118, -0.3149, -0.612), (-0.5228, -0.4365, -0.3989), (-0.4791, -0.296, -0.497), (-0.1367, -0.5246, -0.6098), (-0.2013, -0.4562, -0.6196), (-0.5372, -0.5203, -0.3223), (-0.4857, -0.3143, -0.4857), (-0.5272, -0.4557, -0.383), (-0.325, -0.296, -0.609), (-0.2182, -0.4365, -0.6203), (-0.6786, -0.3138, -0.1075), (-0.678, -0.3163, 0.1074), (-0.6199, -0.4553, -0.2014), (-0.5758, -0.5212, -0.2459), (-0.6837, -0.296, -0.09578), (-0.6303, -0.4365, 0.1871), (-0.6192, -0.4574, 0.2012), (-0.6299, -0.4365, -0.1889), (-0.6838, -0.296, 0.09412), (-0.5793, -0.5164, 0.2419), (-0.3107, -0.5198, 0.5445), (-0.5462, -0.5166, 0.31), (-0.534, -0.296, 0.4357), (-0.3682, -0.4365, 0.5444), (-0.5445, -0.3742, 0.3956), (-0.5489, -0.4365, 0.3609), (-0.4417, -0.296, 0.5289), (-0.3931, -0.393, 0.541), (0.1108, -0.1542, 0.6998), (0.1144, -0.1495, 0.6995), (0.4086, 1.149e-07, 0.5827), (0.05016, -0.2318, 0.6951), (0.4997, -0.1688, 0.4997), (0.4186, -0.01743, 0.5761), (0.4899, -0.1495, 0.5112), (0.5283, -0.2298, 0.4549), (0.6762, 9.919e-08, 0.2237), (0.6311, -0.1495, 0.3231), (0.702, -0.1495, -0.08951), (0.5906, -0.232, 0.3699), (0.6971, -0.1762, -0.1104), (0.7119, -0.02618, -2.57e-08), (0.6318, -0.1476, 0.3219), (0.6773, 0.005151, 0.2201), (0.6782, -0.2331, -0.1594), (0.7111, 9.017e-08, 0.01744), (0.3365, -0.1495, -0.6229), (0.6458, -0.2315, -0.262), (0.6308, -0.1495, -0.3235), (0.4293, -1.142e-07, -0.5675), (0.6315, -0.152, -0.3218), (0.3207, -0.1712, -0.6294), (0.4185, -0.02019, -0.5761), (0.2678, -0.2328, -0.6432), (-0.3054, -0.1495, -0.6387), (0.1109, -0.1532, -0.6999), (-0.22, -0.02126, -0.6772), (0.1664, -0.2304, -0.6769), (-0.3636, -0.2343, -0.5941), (0.1082, -0.1495, -0.7006), (-0.2061, -1.192e-07, -0.681), (-0.3207, -0.1721, -0.6293), (-0.697, -0.1495, -0.125), (-0.4502, -0.2282, -0.5325), (-0.6773, -0.01652, -0.2201), (-0.5762, 0.003551, -0.4186), (-0.6946, -0.2329, -0.05451), (-0.6981, -0.168, -0.1106), (-0.6733, -9.949e-08, -0.2307), (-0.5747, -1.078e-07, -0.4208), (-0.5746, -0.1004, 0.4175), (-0.6955, -0.228, 0.05043), (-0.5194, -0.2305, 0.4651), (-0.6011, 1.06e-07, 0.3785), (-0.7005, -0.1495, 0.1086), (-0.7004, -0.1463, 0.1109), (-0.6772, 0.006366, 0.22), (-0.6787, 9.883e-08, 0.2156), (-0.5573, -0.1495, 0.4359), (-0.1107, -0.1622, 0.6988), (-0.3783, 1.157e-07, 0.6013), (-0.2311, 1.188e-07, 0.6731), (-0.2201, -0.01574, 0.6773), (-0.05279, -0.2322, 0.6948), (-0.4672, -0.2335, 0.5172), (-0.4175, -0.09526, 0.5747), (-0.3191, 0.1324, 0.6263), (-0.4383, -0.1495, 0.5553), (-0.1206, -0.1495, 0.698), (0.2137, 0.1495, 0.6681), (0.269, 0.07419, 0.6516), (-0.2169, 0.1469, 0.6675), (-0.2753, 0.06645, 0.6496), (0.2169, 0.1451, 0.6676), (-0.215, 0.1495, 0.6678), (0.6064, 0.2734, 0.309), (0.4036, 0.1495, 0.573), (0.3636, 0.07474, 0.6039), (0.5952, 0.296, 0.3201), (0.4689, 0.296, 0.4868), (0.669, 0.1249, 0.2174), (0.66, 0.1495, 0.2346), (0.6843, 0.06982, 0.1706), (0.4109, 0.1643, 0.5656), (0.4753, 0.3126, 0.4753), (0.5387, 0.07022, -0.4551), (0.7004, 0.1569, -2.499e-08), (0.5752, 0.1495, -0.4001), (0.7012, 0.1495, 0.005276), (0.7026, 0.07081, 0.06117), (0.6055, 0.2798, -0.3085), (0.5688, 0.1307, -0.4132), (0.6657, 0.3061, -0.1054), (0.6073, 0.296, -0.2971), (0.6691, 0.296, -0.09832), (0.008873, 0.1495, -0.701), (0.1061, 0.2873, -0.6699), (5.607e-08, 0.1377, -0.7025), (0.3068, 0.2998, -0.6021), (0.1118, 0.296, -0.6671), (-0.05301, 0.07221, -0.7031), (0.4608, 0.07056, -0.5338), (0.3096, 0.296, -0.6016), (-0.4797, 0.2863, -0.4797), (-0.5614, 0.1495, -0.4198), (-0.3058, 0.296, -0.6036), (-0.5684, 0.1367, -0.413), (-0.307, 0.2981, -0.6025), (-0.4734, 0.296, -0.483), (-0.5995, 0.07281, -0.3711), (-0.1611, 0.06985, -0.6866), (-0.6133, 0.07582, 0.3481), (-0.5924, 0.1495, 0.3721), (-0.6672, 0.296, 0.111), (-0.4085, 0.1889, 0.5623), (-0.3518, 0.05922, 0.6125), (-0.6665, 0.3031, 0.1056), (-0.6703, 0.1495, -0.2045), (-0.6667, 0.1536, 0.2166), (-0.5538, 0.2501, 0.4024), (-0.395, 0.1495, 0.5783), (-0.6685, 0.1329, -0.2172), (-0.5325, 0.296, 0.4154), (-0.4347, 0.296, 0.516), (-0.6692, 0.296, -0.09643), (-0.6518, 0.06686, -0.27), (-0.6512, 0.07795, 0.2693), (-0.6708, 0.2822, -0.1062), (-0.6662, 0.1495, 0.2196), (-0.652, 0.3716, 0.05136), (-0.5588, 0.568, 0.1747), (-0.4943, 0.5048, 0.3591), (-0.4946, 0.4365, 0.4005), (-0.4895, 0.568, 0.319), (-0.6306, 0.4365, 0.09543), (-0.4875, 0.3739, 0.4353), (-0.6278, 0.4428, 0.09944), (-0.5526, 0.5768, 0.1796), (0.3486, 0.5501, 0.4797), (0.1632, 0.568, 0.5615), (-0.311, 0.568, 0.4945), (-0.09823, 0.4622, 0.6202), (0.09833, 0.4606, 0.6208), (-0.3925, 0.4365, 0.5014), (-0.4418, 0.356, 0.4883), (-0.08287, 0.4365, 0.6316), (-0.3645, 0.4817, 0.5017), (0.08388, 0.4365, 0.6315), (-0.1621, 0.568, 0.5618), (-0.04648, 0.3748, 0.6515), (0.439, 0.4365, 0.4617), (0.3342, 0.568, 0.4803), (0.0468, 0.3744, 0.6515), (0.1772, 0.591, 0.5452), (0.4553, 0.4158, 0.4553), (0.4932, 0.3666, 0.4317), (-0.1769, 0.5922, 0.5446), (0.2946, 0.3973, -0.5782), (0.6249, 0.4503, -0.09897), (0.486, 0.568, -0.3249), (0.5594, 0.568, 0.1722), (0.3176, 0.4365, -0.5515), (0.4616, 0.5959, -0.3354), (0.585, 0.568, -0.01149), (0.3633, 0.568, -0.4579), (0.6281, 0.4365, -0.109), (0.5734, 0.4365, 0.278), (0.5776, 0.583, -1.998e-08), (0.2608, 0.3572, -0.6041), (0.3537, 0.5282, -0.4868), (0.5602, 0.3583, 0.3445), (0.5763, 0.4365, -0.2711), (0.635, 0.3742, -0.1534), (0.5623, 0.5546, 0.1827), (0.5577, 0.4673, -0.2841), (0.6071, 0.3723, -0.2428), (0.5727, 0.4199, 0.2918), (0.1489, 0.3571, -0.6409), (-0.4212, 0.3706, -0.5007), (0.1012, 0.4056, -0.6387), (-0.5605, 0.5593, -0.1821), (-0.176, 0.5976, -0.5418), (-0.4646, 0.568, -0.3554), (-6.547e-09, 0.5385, -0.5976), (-0.4658, 0.5866, -0.3384), (-0.3459, 0.3772, -0.5532), (-0.01894, 0.568, -0.5844), (-0.5549, 0.568, -0.1866), (-0.3081, 0.4365, -0.5573), (-0.4419, 0.4365, -0.4592), (-0.6281, 0.4365, -0.1087), (-0.6336, 0.4243, -0.1004), (-0.2038, 0.568, -0.5478), (-0.6547, 0.3617, -0.05135), (-0.2837, 0.4698, -0.5568), (0.075, 0.4365, -0.6322), (-0.4461, 0.4547, -0.4461), (-0.4917, 0.6875, -0.1685), (-0.4338, 0.792, -0.07899), (-0.4306, 0.792, 0.09212), (-0.5057, 0.6325, -0.2134), (-0.4866, 0.6875, 0.1806), (-0.4704, 0.7216, 0.1529), (-0.4078, 0.8191, 0.06459), (-0.4221, 0.8055, -0.06685), (-0.4858, 0.7001, -0.1579), (-0.5001, 0.6421, 0.213), (-0.06439, 0.8203, 0.4066), (-0.2671, 0.6875, 0.4447), (0.06795, 0.7988, 0.429), (-0.2666, 0.6389, 0.4762), (-0.3883, 0.7411, 0.2821), (-0.1817, 0.6875, 0.4862), (-0.2622, 0.7861, 0.3609), (0.1599, 0.6915, 0.492), (-0.3421, 0.792, 0.2774), (0.1633, 0.6875, 0.4938), (-0.2618, 0.792, 0.3554), (-0.4758, 0.6311, 0.2753), (0.07377, 0.792, 0.435), (-0.2107, 0.6464, 0.4985), (-0.4345, 0.6875, 0.2837), (0.2059, 0.6379, 0.5055), (-0.1523, 0.7238, 0.4689), (-0.09346, 0.792, 0.4303), (0.3062, 0.6862, 0.4215), (0.4015, 0.8252, -0.06359), (0.4997, 0.6875, 0.1407), (0.5181, 0.6875, 0.02795), (0.3065, 0.6875, 0.4203), (0.4022, 0.792, 0.1794), (0.5332, 0.6368, 0.1199), (0.4858, 0.7333, -1.657e-08), (0.3107, 0.7941, 0.3107), (0.4386, 0.792, -0.03805), (0.3112, 0.792, 0.3132), (0.286, 0.6268, 0.4721), (0.4714, 0.7203, 0.1532), (0.5388, 0.6468, 0.04966), (0.3686, 0.8184, 0.1878), (0.2222, 0.792, -0.3801), (0.3658, 0.6318, -0.4098), (0.2895, 0.7245, -0.3984), (0.3796, 0.792, -0.2231), (0.3234, 0.6875, -0.4059), (0.3656, 0.8215, -0.1863), (0.3974, 0.7261, -0.2887), (0.4083, 0.648, -0.3539), (0.1867, 0.8207, -0.3664), (0.4053, 0.6875, -0.3241), (-0.152, 0.7254, -0.4677), (0.04471, 0.792, -0.4381), (2.477e-08, 0.7228, -0.4937), (0.06448, 0.8198, -0.4071), (-0.1227, 0.6483, -0.5261), (-0.1378, 0.6875, -0.5004), (-0.02206, 0.6875, -0.5186), (-0.1764, 0.792, -0.4035), (-0.1865, 0.8212, -0.366), (-0.05333, 0.6338, -0.5456), (-0.4645, 0.6445, -0.2797), (-0.3277, 0.792, -0.2941), (-0.2919, 0.8192, -0.2919), (-0.4, 0.7218, -0.2906), (-0.4322, 0.6875, -0.2874), (0.136, 0.858, -0.3448), (0.2603, 0.9149, -0.1326), (0.1268, 0.923, -0.2488), (0.1048, 0.968, -0.1442), (0.2103, 0.944, -0.1256), (0.1359, 0.8785, -0.3213), (0.1489, 0.9659, -0.1082), (0.1217, 0.944, -0.2127), (0.3458, 0.856, -0.139), (0.3197, 0.8785, -0.1399), (-0.1758, 0.8785, -0.3015), (-0.09565, 0.944, -0.2255), (-0.05721, 0.9655, -0.1761), (0.09205, 0.8568, -0.3602), (-1.592e-08, 0.9672, -0.1804), (0.02478, 0.944, -0.2438), (-0.1336, 0.9135, -0.2622), (-0.198, 0.8555, -0.3163), (0.07726, 0.8785, -0.3403), (0.04447, 0.9198, -0.2808), (-0.2191, 0.9037, -0.2191), (-0.253, 0.9374, -0.04007), (-0.2434, 0.8526, -0.287), (-0.2365, 0.8785, -0.2568), (-0.3689, 0.8593, -0.01753), (-0.1571, 0.9623, -0.1141), (-0.1618, 0.9709, -0.05258), (-0.1885, 0.944, -0.1565), (-0.2418, 0.944, -0.04206), (-0.3482, 0.8785, -0.02253), (-0.1762, 0.9539, 0.128), (-0.3721, 0.8557, 0.02475), (-0.3064, 0.7998, 0.3064), (-0.239, 0.944, 0.0537), (-0.3473, 0.8785, 0.03357), (-0.1741, 0.9663, 0.05656), (-0.2864, 0.9162, 0.04536), (-0.2592, 0.8785, 0.2337), (-0.1947, 0.944, 0.1492), (-0.2735, 0.8547, 0.2557), (-0.2523, 0.8494, 0.2837), (-0.03576, 0.9501, 0.2258), (-0.1311, 0.944, 0.2069), (-0.1703, 0.9163, 0.2344), (-0.08303, 0.9663, 0.163), (-0.02136, 0.8785, 0.3483), (-0.03503, 0.944, 0.2429), (-0.01746, 0.8627, 0.3653), (-0.2219, 0.8785, 0.2693), (0.1655, 0.9695, 0.05378), (0.1868, 0.9649, -6.168e-09), (0.2381, 0.9305, 0.1213), (0.02922, 0.8442, 0.384), (0.2219, 0.944, 0.1043), (0.3088, 0.8604, 0.2003), (0.1624, 0.9497, 0.1624), (0.2876, 0.8649, 0.2226), (0.2744, 0.8785, 0.2159), (0.06817, 0.944, 0.2355), (0.06583, 0.9556, 0.2026), (0.3413, 0.8785, -0.07291), (0.2964, 0.8785, 0.1841), (0.09584, 0.9734, 0.1319), (0.3498, 0.8007, 0.2541), (0.2441, 0.944, -0.02012), (0.3617, 0.856, -0.08939), (0.0484, 0.8785, 0.3462), (0.05202, 0.8895, 0.3284), (0.2939, 0.9114, -0.04655), (0.1775, 0.944, 0.1693)], [], [(7, 44, 45, 1032, 1030), (32, 33, 71, 70), (21, 22, 58, 57), (8, 1032, 1033, 969, 9), (33, 1233, 1148, 71), (22, 23, 802, 806, 58), (9, 969, 965), (34, 35, 73, 1230, 1238), (23, 863, 802), (10, 47, 48, 11), (35, 36, 74, 73), (24, 25, 61, 60), (11, 48, 49, 12), (36, 303, 74), (25, 761, 62, 61), (12, 49, 904, 913), (303, 37, 0), (761, 26, 938, 934, 62), (13, 827, 835), (0, 37, 1259), (26, 27, 990), (14, 51, 52, 15), (1, 38, 39, 2), (27, 760, 65, 64), (15, 52, 53, 16), (2, 39, 40, 3), (760, 28, 66, 65), (16, 53, 54, 783), (3, 40, 41, 1172, 1176), (28, 29, 1068, 1071, 66), (17, 54, 55, 18), (4, 1172, 1182, 1111), (29, 30, 1137), (18, 55, 19), (5, 42, 43, 6), (30, 31, 69, 68), (19, 20, 56), (6, 43, 44, 7), (31, 32, 70, 69), (20, 21, 57, 56), (44, 82, 83, 45), (70, 71, 1142, 1149, 108), (57, 58, 805, 807, 95), (45, 83, 1024, 1026), (71, 1148, 1142), (58, 806, 805), (46, 84, 85, 47), (72, 1230, 1237, 111, 110), (59, 861, 857, 98, 97), (47, 85, 86, 48), (73, 74, 112, 1235, 1237), (60, 61, 99, 856, 857), (48, 86, 87, 49), (74, 303, 112), (61, 62, 941, 936, 99), (49, 87, 903, 898), (303, 75, 37), (62, 934, 941), (50, 834, 831, 89, 51), (37, 75, 1258), (63, 991, 986, 102, 101), (51, 89, 90, 52), (38, 76, 77, 39), (64, 65, 103, 988, 986), (52, 90, 91, 53), (39, 77, 78, 40), (65, 66, 1061, 1065, 103), (53, 91, 775, 54), (40, 78, 1181, 1171, 41), (66, 1071, 1061), (54, 92, 93, 55), (41, 1171, 1175), (67, 1135, 1134, 106, 105), (55, 93, 19), (42, 1104, 1117, 81, 43), (68, 69, 107, 1124, 1134), (19, 56, 94), (43, 81, 82, 44), (69, 70, 108, 107), (56, 57, 95, 94), (95, 807, 133), (83, 1025, 1024), (109, 110, 148, 147), (96, 97, 135, 134), (84, 960, 966, 123, 85), (110, 111, 149, 148), (97, 98, 136, 135), (85, 123, 124, 86), (111, 1235, 150, 149), (98, 856, 860, 137, 136), (86, 124, 897, 895, 87), (112, 303, 150), (99, 936, 937, 860), (87, 895, 903), (303, 113, 75), (100, 101, 139, 138), (88, 126, 127, 833, 831), (75, 113, 114, 1262, 1258), (101, 102, 140, 139), (89, 833, 830, 128, 90), (76, 1262, 1260, 115, 77), (102, 988, 992, 141, 140), (90, 128, 770, 777, 91), (77, 115, 1183, 1174, 78), (103, 1065, 1069, 992), (91, 777, 775), (78, 1174, 1181), (104, 105, 143, 142), (92, 130, 131, 93), (79, 117, 118, 80), (105, 106, 144, 143), (93, 131, 19), (80, 118, 119, 1110, 1117), (106, 1124, 1131, 145, 144), (19, 94, 132), (81, 1110, 1120, 120, 82), (107, 108, 1141, 1144, 1131), (94, 95, 133, 132), (82, 120, 1019, 1025, 83), (108, 1149, 1141), (121, 159, 160, 122), (147, 148, 186, 185), (134, 135, 173, 172), (122, 160, 161, 961, 966), (148, 149, 187, 186), (135, 136, 174, 173), (123, 961, 963, 899, 124), (149, 150, 1234, 187), (136, 137, 865, 858, 174), (124, 899, 897), (150, 303, 188), (137, 929, 865), (125, 163, 164, 126), (303, 151, 113), (138, 139, 177, 176), (126, 164, 165, 127), (113, 151, 152, 114), (139, 140, 178, 177), (127, 165, 826, 830), (114, 152, 153, 1270, 1260), (140, 141, 179, 178), (128, 771, 770), (115, 1270, 1263, 1183), (141, 1053, 989, 179), (129, 167, 168, 130), (116, 154, 155, 117), (142, 143, 181, 180), (130, 168, 169, 131), (117, 155, 156, 118), (143, 144, 182, 181), (131, 169, 19), (118, 156, 157, 119), (144, 145, 183, 182), (19, 132, 170), (119, 157, 1114, 1120), (145, 146, 1204), (132, 133, 171, 170), (120, 1022, 1019), (146, 147, 185, 1207, 1208), (133, 795, 171), (185, 186, 224, 1206, 1205), (172, 173, 211, 794, 798), (160, 198, 199, 161), (186, 187, 1236, 1229, 224), (173, 174, 859, 864, 211), (161, 199, 956, 959), (187, 1234, 1236), (174, 858, 859), (162, 894, 901, 201, 163), (188, 303, 226), (175, 931, 925, 214, 213), (163, 201, 202, 164), (303, 189, 151), (176, 177, 215, 930, 925), (164, 202, 203, 165), (151, 189, 1264, 1278, 152), (177, 178, 216, 215), (165, 203, 816, 823), (152, 1278, 1266, 153), (178, 179, 993, 216), (166, 776, 774, 205, 167), (153, 1266, 1265), (179, 989, 993), (167, 205, 206, 168), (154, 192, 193, 155), (180, 181, 219, 1047, 1048), (168, 206, 207, 169), (155, 193, 194, 156), (181, 182, 220, 219), (169, 207, 19), (156, 194, 195, 157), (182, 183, 1126, 1140, 220), (19, 170, 208), (157, 195, 1098, 1099), (183, 1128, 1126), (170, 171, 209, 208), (158, 196, 197, 159), (184, 1207, 1205, 223, 222), (171, 795, 798, 210, 209), (159, 197, 198, 160), (210, 794, 800, 249, 248), (198, 236, 957, 958, 199), (224, 1229, 1232), (211, 864, 862, 800), (199, 958, 956), (225, 226, 264, 263), (212, 213, 251, 250), (200, 238, 239, 902, 901), (226, 303, 264), (213, 214, 252, 251), (201, 902, 900, 240, 202), (303, 227, 189), (214, 930, 926, 253, 252), (202, 240, 819, 824, 203), (189, 227, 1271, 1264), (215, 216, 987, 926), (203, 824, 816), (190, 228, 229, 191), (216, 217, 255, 254), (204, 242, 243, 772, 774), (191, 229, 230, 1179, 1177), (217, 218, 256, 255), (205, 772, 773, 244, 206), (192, 1179, 1173, 193), (218, 1047, 1052, 257, 256), (206, 244, 245, 207), (193, 1173, 1169, 232, 194), (219, 220, 1133, 1122, 1052), (207, 245, 19), (194, 232, 1082, 1094, 195), (220, 1140, 1133), (19, 208, 246), (195, 1094, 1098), (221, 222, 260, 259), (208, 209, 247, 246), (196, 1023, 1027, 235, 197), (222, 223, 261, 260), (209, 210, 248, 247), (197, 235, 236, 198), (223, 1206, 1231, 261), (236, 954, 957), (262, 263, 301, 1225, 1219), (249, 846, 797), (237, 275, 276, 238), (263, 264, 302, 301), (250, 251, 289, 288), (238, 276, 277, 239), (264, 303, 302), (251, 252, 290, 289), (239, 277, 896, 900), (303, 265, 227), (252, 253, 932, 924, 290), (240, 822, 819), (227, 265, 1271), (253, 254, 982), (241, 279, 280, 242), (228, 266, 267, 229), (254, 255, 293, 292), (242, 280, 281, 243), (229, 267, 268, 230), (255, 256, 294, 293), (243, 281, 282, 773), (230, 268, 269, 231), (256, 257, 295, 294), (244, 282, 283, 245), (231, 269, 1180, 1169), (257, 1129, 1051, 295), (245, 283, 19), (232, 1095, 1082), (258, 259, 297, 1138, 1132), (19, 246, 284), (233, 271, 272, 234), (259, 260, 298, 297), (246, 247, 285, 284), (234, 272, 273, 1020, 1027), (260, 261, 299, 298), (247, 248, 286, 285), (235, 1020, 1021, 954, 236), (261, 262, 1226), (248, 249, 797, 799, 286), (287, 849, 852, 327, 326), (275, 314, 315, 276), (301, 302, 341, 1221, 1220), (288, 289, 328, 848, 852), (276, 315, 316, 277), (302, 303, 341), (289, 290, 933, 928, 328), (277, 316, 893, 886), (303, 304, 265), (290, 924, 933), (278, 825, 821, 318, 279), (265, 304, 1268), (291, 985, 978, 331, 330), (279, 318, 319, 280), (266, 305, 306, 267), (292, 293, 332, 980, 978), (280, 319, 320, 281), (267, 306, 307, 268), (293, 294, 333, 332), (281, 320, 768, 282), (268, 307, 1158, 1160, 269), (294, 295, 1049, 333), (282, 321, 322, 283), (269, 1160, 1166), (295, 1051, 1049), (283, 322, 19), (270, 309, 310, 271), (296, 1138, 1136, 336, 335), (19, 284, 323), (271, 310, 311, 272), (297, 298, 337, 1125, 1136), (284, 285, 324, 323), (272, 311, 312, 273), (298, 299, 1201, 1194, 337), (285, 286, 796, 801, 324), (273, 312, 1017, 1014), (299, 1202, 1201), (286, 799, 796), (274, 313, 314, 275), (300, 1225, 1220, 340, 339), (314, 953, 952, 353, 315), (340, 1221, 379, 378), (327, 848, 853, 366, 365), (315, 353, 885, 884, 316), (341, 303, 379), (328, 928, 927, 853), (316, 884, 893), (303, 342, 304), (329, 330, 368, 367), (317, 355, 356, 820, 821), (304, 342, 343, 1267, 1268), (330, 331, 369, 368), (318, 820, 818, 357, 319), (305, 1267, 1276, 344, 306), (331, 980, 984, 370, 369), (319, 357, 769, 767, 320), (306, 344, 1153, 1163, 307), (332, 333, 1054, 984), (320, 767, 768), (307, 1163, 1158), (333, 334, 372, 371), (321, 359, 360, 322), (308, 346, 347, 1083, 1097), (334, 335, 373, 372), (322, 360, 19), (309, 1083, 1086, 348, 310), (335, 336, 374, 373), (19, 323, 361), (310, 348, 349, 311), (336, 1125, 1198, 374), (323, 324, 362, 361), (311, 349, 1013, 312), (337, 1194, 1199), (324, 801, 362), (312, 1013, 1017), (338, 339, 377, 376), (325, 326, 364, 363), (313, 351, 352, 953), (339, 340, 378, 377), (326, 327, 365, 364), (378, 379, 1223, 416), (365, 366, 851, 847, 403), (353, 892, 885), (379, 303, 417), (366, 367, 915), (354, 392, 393, 355), (303, 380, 342), (367, 368, 406, 405), (355, 393, 394, 356), (342, 380, 381, 343), (368, 369, 407, 406), (356, 394, 817, 818), (343, 381, 382, 1275, 1276), (369, 370, 408, 407), (357, 762, 769), (344, 1275, 1261, 1153), (370, 371, 1044), (358, 396, 397, 359), (345, 383, 384, 346), (371, 372, 410, 409), (359, 397, 398, 360), (346, 384, 385, 347), (372, 373, 411, 410), (360, 398, 19), (347, 385, 386, 1091, 1086), (373, 374, 1130, 1127, 411), (19, 361, 399), (348, 1091, 1096, 349), (374, 375, 1203), (361, 362, 400, 399), (349, 387, 388, 350), (375, 376, 414, 1196, 1200), (362, 790, 400), (350, 388, 389, 351), (376, 377, 415, 414), (363, 364, 402, 401), (351, 389, 390, 352), (377, 378, 416, 415), (364, 365, 403, 402), (352, 390, 955, 952), (403, 847, 855), (391, 887, 891, 430, 392), (417, 303, 455), (404, 922, 914, 443, 442), (392, 430, 431, 393), (303, 418, 380), (405, 406, 444, 917, 914), (393, 431, 432, 394), (380, 418, 1250, 1255, 381), (406, 407, 983, 979, 444), (394, 432, 882, 880), (381, 1255, 1254, 382), (407, 408, 983), (395, 766, 764, 434, 396), (382, 1254, 1256), (408, 1041, 1039, 447, 446), (396, 434, 435, 397), (383, 421, 422, 384), (409, 410, 448, 1040, 1039), (397, 435, 436, 398), (384, 422, 423, 385), (410, 411, 1139, 1123, 448), (398, 436, 19), (385, 423, 1085, 1089, 386), (411, 1127, 1139), (19, 399, 437), (386, 1089, 1093), (412, 413, 451, 450), (399, 400, 438, 437), (387, 425, 426, 388), (413, 1196, 1195, 452, 451), (400, 790, 792, 439, 438), (388, 426, 427, 389), (414, 415, 453, 1197, 1195), (401, 402, 440, 793, 792), (389, 427, 428, 390), (415, 416, 1224, 1228, 453), (402, 403, 855, 854, 440), (390, 428, 1003, 1007), (416, 1223, 1224), (429, 467, 468, 889, 891), (455, 303, 493), (442, 443, 481, 480), (430, 889, 890, 469, 431), (303, 456, 418), (443, 917, 920, 482, 481), (431, 469, 876, 879, 432), (418, 456, 1250), (444, 979, 981, 920), (432, 879, 882), (419, 457, 458, 420), (445, 446, 484, 483), (433, 471, 472, 763, 764), (420, 458, 459, 1168, 1151), (446, 447, 485, 484), (434, 763, 765, 473, 435), (421, 1168, 1167, 460, 422), (447, 1040, 1043, 486, 485), (435, 473, 474, 436), (422, 460, 1100, 1092, 423), (448, 1123, 1121, 1043), (436, 474, 19), (423, 1092, 1085), (449, 450, 488, 487), (19, 437, 475), (424, 462, 463, 425), (450, 451, 489, 488), (437, 438, 476, 475), (425, 463, 464, 1018), (451, 452, 490, 489), (438, 439, 477, 476), (426, 1018, 1015, 465, 427), (452, 1197, 1222, 490), (439, 793, 791, 478, 477), (427, 465, 1006, 1012, 428), (453, 1228, 1227), (440, 854, 850, 791), (428, 1012, 1003), (454, 455, 493, 492), (441, 442, 480, 479), (480, 481, 519, 518), (468, 506, 888, 890), (303, 494, 456), (481, 482, 918, 916, 519), (469, 875, 876), (456, 494, 1253), (482, 977, 918), (470, 508, 509, 471), (457, 495, 496, 458), (483, 484, 522, 521), (471, 509, 510, 472), (458, 496, 497, 459), (484, 485, 523, 522), (472, 510, 511, 765), (459, 497, 498, 1156, 1167), (485, 486, 524, 523), (473, 511, 512, 474), (460, 1156, 1164, 1100), (486, 1112, 1042, 524), (474, 512, 19), (461, 499, 500, 462), (487, 488, 526, 525), (19, 475, 513), (462, 500, 501, 463), (488, 489, 527, 526), (475, 476, 514, 513), (463, 501, 502, 464), (489, 490, 528, 527), (476, 477, 515, 514), (464, 502, 1010, 1016, 1015), (490, 491, 1209), (477, 478, 786, 787, 515), (465, 1005, 1006), (491, 492, 530, 1211, 1214), (478, 843, 786), (466, 504, 505, 467), (492, 493, 531, 530), (479, 480, 518, 517), (467, 505, 506, 468), (493, 303, 531), (506, 947, 944), (303, 532, 494), (519, 916, 923), (507, 883, 881, 546, 508), (494, 532, 533, 1251, 1253), (520, 975, 970, 559, 558), (508, 546, 547, 509), (495, 1251, 1252, 534, 496), (521, 522, 560, 976, 970), (509, 547, 814, 815, 510), (496, 534, 535, 497), (522, 523, 561, 560), (510, 815, 511), (497, 535, 1157, 1152, 498), (523, 524, 1046, 561), (511, 549, 550, 512), (498, 1152, 1154), (524, 1042, 1046), (512, 550, 19), (499, 1084, 1090, 538, 500), (525, 526, 564, 1113, 1105), (19, 513, 551), (500, 538, 539, 501), (526, 527, 565, 564), (513, 514, 552, 551), (501, 539, 1058, 1064, 502), (527, 528, 1184, 1186, 565), (514, 515, 788, 789, 552), (502, 1064, 1059, 1010), (528, 1192, 1184), (515, 787, 788), (503, 1004, 1009, 542, 504), (529, 1211, 1216, 568, 567), (516, 837, 839, 555, 554), (504, 542, 543, 505), (530, 531, 569, 1212, 1216), (517, 518, 556, 842, 839), (505, 543, 951, 947, 506), (531, 303, 569), (518, 519, 923, 921, 556), (303, 570, 532), (557, 558, 596, 595), (545, 583, 584, 877, 881), (532, 570, 571, 533), (558, 559, 597, 596), (546, 877, 878, 810, 547), (533, 571, 572, 1257, 1252), (559, 976, 973, 598, 597), (547, 810, 814), (534, 1257, 1249, 1161, 535), (560, 561, 1045, 973), (548, 586, 587, 549), (535, 1161, 1157), (561, 562, 600, 599), (549, 587, 588, 550), (536, 574, 575, 537), (562, 563, 601, 600), (550, 588, 19), (537, 575, 576, 1087, 1090), (563, 1113, 1108, 602, 601), (19, 551, 589), (538, 1087, 1088, 1067, 539), (564, 565, 1188, 1185, 1108), (551, 552, 590, 589), (539, 1067, 1058), (565, 1186, 1188), (552, 789, 590), (540, 578, 579, 541), (566, 567, 605, 604), (553, 554, 592, 591), (541, 579, 580, 1011, 1009), (567, 568, 606, 605), (554, 555, 593, 592), (542, 1011, 1008, 950, 543), (568, 1212, 607, 606), (555, 842, 841, 594, 593), (543, 950, 951), (569, 303, 607), (556, 921, 919, 841), (544, 582, 583, 545), (595, 596, 634, 633), (583, 621, 867, 869, 584), (570, 608, 1239, 1247, 571), (596, 597, 635, 634), (584, 869, 872), (571, 1247, 1246, 572), (597, 598, 636, 635), (585, 812, 813, 586), (572, 1246, 1248), (598, 1029, 636), (586, 813, 811, 625, 587), (573, 1159, 1155, 612, 574), (599, 600, 638, 637), (587, 625, 626, 588), (574, 612, 613, 575), (600, 601, 639, 638), (588, 626, 19), (575, 613, 1075, 1076, 576), (601, 602, 640, 639), (19, 589, 627), (576, 1076, 1079), (602, 1191, 1106, 640), (589, 590, 628, 627), (577, 1066, 1063, 616, 578), (603, 604, 642, 1190, 1193), (590, 780, 628), (578, 616, 617, 579), (604, 605, 643, 642), (591, 592, 630, 629), (579, 617, 994, 1002, 580), (605, 606, 644, 643), (592, 593, 631, 630), (580, 1002, 996), (606, 607, 1215, 644), (593, 594, 844, 840, 631), (581, 946, 948, 620, 582), (607, 303, 645), (594, 595, 912), (582, 620, 621, 583), (303, 608, 570), (621, 868, 867), (608, 646, 1239), (634, 635, 972, 974, 672), (622, 660, 661, 623), (609, 647, 648, 610), (635, 636, 972), (623, 661, 662, 624), (610, 648, 649, 611), (636, 1035, 1031, 675, 674), (624, 662, 663, 811), (611, 649, 650, 1165, 1155), (637, 638, 676, 1034, 1031), (625, 663, 664, 626), (612, 1165, 1162, 1077, 613), (638, 639, 677, 676), (626, 664, 19), (613, 1077, 1075), (639, 640, 1103, 1118, 677), (19, 627, 665), (614, 652, 653, 615), (640, 1106, 1103), (627, 628, 666, 665), (615, 653, 654, 1056, 1063), (641, 1190, 1187, 680, 679), (628, 780, 778, 667, 666), (616, 1056, 1055, 997, 617), (642, 643, 681, 1189, 1187), (629, 630, 668, 779, 778), (617, 997, 994), (643, 644, 1213, 1210, 681), (630, 631, 838, 836, 668), (618, 656, 657, 619), (644, 1215, 1213), (631, 840, 838), (619, 657, 658, 949, 948), (645, 303, 683), (632, 909, 911, 671, 670), (620, 949, 945, 868, 621), (303, 646, 608), (633, 634, 672, 908, 911), (646, 684, 1244), (672, 974, 971, 906), (660, 698, 699, 661), (647, 685, 686, 648), (673, 674, 712, 711), (661, 699, 700, 662), (648, 686, 687, 649), (674, 675, 713, 712), (662, 700, 808, 663), (649, 687, 1146, 1145, 650), (675, 1034, 1037, 714, 713), (663, 701, 702, 664), (650, 1145, 1150), (676, 677, 1115, 1119, 1037), (664, 702, 19), (651, 689, 690, 652), (677, 1118, 1115), (19, 665, 703), (652, 690, 691, 653), (678, 679, 717, 716), (665, 666, 704, 703), (653, 691, 1062, 1072, 654), (679, 680, 718, 717), (666, 667, 705, 704), (654, 1072, 1070), (680, 1189, 1217, 718), (667, 779, 782, 706, 705), (655, 693, 694, 656), (681, 1210, 1218), (668, 836, 845, 782), (656, 694, 695, 657), (682, 683, 721, 720), (669, 670, 708, 707), (657, 695, 696, 658), (683, 303, 721), (670, 671, 709, 708), (658, 696, 940, 943), (303, 684, 646), (671, 908, 906, 710, 709), (659, 866, 871, 698, 660), (698, 873, 870, 737, 699), (685, 1242, 1245, 724, 686), (711, 712, 750, 749), (699, 737, 803, 804, 700), (686, 724, 1147, 1143, 687), (712, 713, 751, 750), (700, 804, 808), (687, 1143, 1146), (713, 714, 752, 751), (701, 739, 740, 702), (688, 726, 727, 1074, 1081), (714, 715, 1116), (702, 740, 19), (689, 1074, 1080, 728, 690), (715, 716, 754, 1102, 1109), (19, 703, 741), (690, 728, 1060, 1057, 691), (716, 717, 755, 754), (703, 704, 742, 741), (691, 1057, 1062), (717, 718, 756, 755), (704, 705, 743, 742), (692, 730, 731, 1001, 1000), (718, 719, 1274), (705, 706, 781, 784, 743), (693, 1001, 999, 732, 694), (719, 720, 758, 1277, 1269), (706, 829, 781), (694, 732, 733, 695), (720, 721, 759, 758), (707, 708, 746, 745), (695, 733, 935, 939, 696), (721, 303, 759), (708, 709, 747, 746), (696, 939, 940), (303, 722, 684), (709, 710, 907, 910, 747), (697, 735, 736, 873, 871), (684, 722, 723, 1242, 1244), (710, 968, 907), (723, 35, 34, 1243, 1245), (749, 750, 9, 965, 962), (737, 809, 803), (724, 1243, 1240, 1147), (750, 751, 8, 9), (738, 22, 21, 739), (725, 33, 32, 726), (751, 752, 1038, 1030, 8), (739, 21, 20, 740), (726, 32, 31, 727), (752, 1036, 1038), (740, 20, 19), (727, 31, 30, 1078, 1080), (753, 1102, 1107, 5, 6), (19, 741, 18), (728, 1078, 1073, 1060), (754, 755, 4, 1111, 1107), (741, 742, 17, 18), (729, 29, 28, 730), (755, 756, 1178, 1176, 4), (742, 743, 785, 783, 17), (730, 28, 760, 731), (756, 1170, 1178), (743, 784, 785), (731, 760, 27, 998, 999), (757, 1277, 1273, 1, 2), (744, 832, 828, 14, 15), (732, 998, 995, 942, 733), (758, 759, 0, 1259, 1273), (745, 746, 13, 835, 828), (733, 942, 935), (759, 303, 0), (746, 747, 905, 913, 13), (734, 761, 25, 735), (303, 36, 722), (747, 910, 905), (735, 25, 24, 736), (722, 36, 35, 723), (748, 964, 962, 10, 11), (736, 24, 874, 870), (767, 769, 358), (765, 763, 472), (764, 763, 434), (765, 511, 473), (762, 817, 395), (769, 762, 395, 396, 358), (768, 767, 358, 359, 321), (764, 766, 433), (282, 768, 321), (766, 395, 880), (771, 826, 166), (54, 775, 92), (773, 282, 244), (775, 777, 129, 130, 92), (774, 776, 204), (777, 770, 129), (776, 166, 823), (773, 772, 243), (774, 772, 205), (770, 771, 166, 167, 129), (780, 590, 591, 629), (778, 779, 667), (783, 54, 17), (785, 784, 744, 15, 16), (783, 785, 16), (778, 780, 629), (782, 845, 706), (782, 779, 668), (781, 829, 832, 744), (784, 781, 744), (788, 787, 516, 554, 553), (789, 788, 553), (590, 789, 553, 591), (786, 843, 837, 516), (787, 786, 516), (792, 793, 439), (792, 790, 401), (791, 850, 478), (791, 793, 440), (790, 362, 363, 401), (800, 862, 249), (795, 133, 134, 172), (362, 801, 325, 363), (800, 794, 211), (799, 797, 287), (797, 846, 849, 287), (796, 799, 287, 326, 325), (801, 796, 325), (798, 795, 172), (798, 794, 210), (804, 803, 738), (809, 874, 23), (803, 809, 23, 22, 738), (802, 863, 861, 59), (663, 808, 701), (805, 806, 59, 97, 96), (807, 805, 96), (808, 804, 738, 739, 701), (806, 802, 59), (133, 807, 96, 134), (811, 663, 625), (815, 814, 548), (814, 810, 585, 586, 548), (811, 813, 624), (810, 878, 585), (813, 812, 623, 624), (812, 585, 872), (511, 815, 548, 549), (825, 278, 886), (819, 822, 278, 279, 241), (824, 819, 241), (818, 820, 356), (818, 817, 762, 357), (395, 817, 394), (823, 166, 165), (822, 896, 278), (823, 816, 204, 776), (821, 825, 317), (821, 820, 318), (816, 824, 241, 242, 204), (829, 706, 707), (828, 832, 745), (834, 50, 898), (831, 833, 89), (835, 827, 50, 51, 14), (166, 826, 165), (827, 904, 50), (828, 835, 14), (832, 829, 707, 745), (830, 833, 127), (830, 826, 771, 128), (831, 834, 88), (841, 842, 556), (840, 844, 632), (838, 840, 632, 670, 669), (837, 843, 479, 517), (839, 842, 555), (836, 838, 669), (841, 919, 594), (844, 912, 909, 632), (706, 845, 707), (845, 836, 669, 707), (843, 478, 479), (839, 837, 517), (846, 249, 250), (852, 848, 327), (853, 848, 328), (847, 851, 404), (854, 855, 441), (850, 854, 441, 479), (478, 850, 479), (849, 846, 250, 288), (855, 847, 404, 442, 441), (852, 849, 288), (853, 927, 366), (851, 915, 922, 404), (863, 23, 24), (857, 856, 98), (864, 859, 212), (862, 864, 212, 250), (865, 929, 931, 175), (860, 937, 137), (861, 863, 24, 60), (857, 861, 60), (860, 856, 99), (858, 865, 175), (859, 858, 175, 213, 212), (249, 862, 250), (872, 585, 584), (870, 873, 736), (872, 869, 622, 623, 812), (869, 867, 622), (870, 874, 809, 737), (868, 945, 659), (867, 868, 659, 660, 622), (23, 874, 24), (871, 866, 697), (866, 659, 943), (871, 873, 698), (878, 877, 584), (881, 877, 546), (876, 875, 507, 508, 470), (875, 888, 507), (585, 878, 584), (880, 882, 433, 766), (880, 395, 394), (879, 876, 470), (881, 883, 545), (883, 507, 944), (882, 879, 470, 471, 433), (886, 278, 277), (891, 887, 429), (886, 893, 317, 825), (893, 884, 354, 355, 317), (890, 889, 468), (507, 888, 506), (884, 885, 354), (892, 955, 391), (887, 391, 1007), (891, 889, 430), (885, 892, 391, 392, 354), (890, 888, 875, 469), (895, 897, 125), (898, 903, 88, 834), (901, 894, 200), (901, 902, 201), (897, 899, 162, 163, 125), (278, 896, 277), (899, 963, 162), (894, 162, 959), (903, 895, 125, 126, 88), (900, 902, 239), (900, 896, 822, 240), (898, 50, 49), (50, 904, 49), (911, 908, 671), (913, 905, 12), (907, 968, 964, 748), (906, 908, 672), (906, 971, 710), (913, 904, 827, 13), (911, 909, 633), (909, 912, 595, 633), (912, 844, 594), (910, 907, 748), (905, 910, 748, 11, 12), (923, 916, 520, 558, 557), (594, 919, 595), (920, 981, 482), (914, 917, 443), (920, 917, 444), (918, 977, 975, 520), (919, 921, 557, 595), (915, 851, 366), (914, 922, 405), (922, 915, 367, 405), (916, 918, 520), (921, 923, 557), (929, 137, 138), (925, 931, 176), (931, 929, 138, 176), (933, 924, 291, 330, 329), (932, 982, 985, 291), (926, 987, 253), (366, 927, 367), (925, 930, 214), (928, 933, 329), (927, 928, 329, 367), (926, 930, 215), (924, 932, 291), (942, 995, 26), (943, 659, 658), (940, 939, 734, 735, 697), (937, 936, 100, 138), (941, 934, 63, 101, 100), (938, 990, 991, 63), (939, 935, 734), (935, 942, 26, 761, 734), (943, 940, 697, 866), (934, 938, 63), (936, 941, 100), (137, 937, 138), (946, 581, 996), (944, 507, 506), (945, 949, 658), (948, 949, 620), (951, 950, 581, 582, 544), (659, 945, 658), (950, 1008, 581), (947, 951, 544), (948, 946, 619), (944, 947, 544, 545, 883), (953, 314, 313), (952, 953, 352), (956, 958, 237, 238, 200), (959, 162, 161), (952, 955, 892, 353), (954, 1021, 274), (959, 956, 200, 894), (391, 955, 390), (313, 274, 1014), (958, 957, 237), (957, 954, 274, 275, 237), (967, 84, 46, 1026), (966, 960, 122), (966, 961, 123), (965, 969, 46, 47, 10), (969, 1033, 46), (967, 960, 84), (964, 968, 711, 749), (963, 961, 161), (962, 964, 749), (968, 710, 711), (962, 965, 10), (162, 963, 161), (710, 971, 711), (977, 482, 483), (975, 977, 483, 521), (636, 1029, 1035), (970, 976, 559), (971, 974, 673, 711), (970, 975, 521), (973, 1045, 598), (973, 976, 560), (972, 636, 674, 673), (974, 972, 673), (982, 932, 253), (985, 982, 254, 292), (983, 408, 446, 445), (984, 980, 332), (979, 983, 445), (984, 1054, 370), (408, 1044, 1041), (482, 981, 483), (981, 979, 445, 483), (978, 985, 292), (978, 980, 331), (989, 1053, 1050), (986, 988, 102), (987, 216, 254), (253, 987, 254), (993, 989, 1050, 1048, 218, 217), (992, 1069, 141), (216, 993, 217), (992, 988, 103), (986, 991, 64), (990, 938, 26), (991, 990, 27, 64), (996, 581, 580), (1002, 994, 618), (1000, 693, 655, 1070), (999, 1001, 731), (996, 1002, 618, 619, 946), (1000, 1001, 693), (26, 995, 27), (995, 998, 27), (999, 998, 732), (994, 997, 655, 656, 618), (997, 1055, 655), (1009, 1004, 541), (1010, 1059, 503), (1003, 1012, 466, 467, 429), (1012, 1006, 466), (1008, 1011, 580), (1006, 1005, 503, 504, 466), (1009, 1011, 542), (1005, 1016, 503), (581, 1008, 580), (1007, 1003, 429, 887), (1007, 391, 390), (349, 1096, 387), (1017, 1013, 350, 351, 313), (1013, 349, 350), (425, 387, 1093), (1014, 274, 273), (1015, 1018, 464), (1018, 426, 425), (503, 1016, 1010), (1014, 1017, 313), (1015, 1016, 1005, 465), (1022, 1114, 158), (1028, 196, 158, 1099), (1028, 1023, 196), (1026, 1024, 967), (1021, 1020, 273), (1025, 1019, 121), (1019, 1022, 158, 159, 121), (1027, 1023, 234), (1027, 1020, 235), (1024, 1025, 121, 122, 960, 967), (274, 1021, 273), (1026, 46, 45), (46, 1033, 45), (1031, 1034, 675), (1037, 1034, 676), (1036, 1116, 1109, 753), (1038, 1036, 753, 6, 7), (1033, 1032, 45), (1029, 598, 599), (1031, 1035, 637), (1035, 1029, 599, 637), (1030, 1038, 7), (1037, 1119, 714), (1030, 1032, 8), (561, 1046, 562), (1039, 1040, 447), (1039, 1041, 409), (1043, 1121, 486), (1043, 1040, 448), (1042, 1112, 1101), (1044, 408, 370), (1045, 561, 599), (1041, 1044, 371, 409), (598, 1045, 599), (1046, 1042, 1101, 1105, 563, 562), (1048, 1047, 218), (1053, 141, 142), (1054, 333, 371), (1050, 1053, 142, 180), (1051, 1129, 1132, 296), (1048, 1050, 180), (1049, 1051, 296, 335, 334), (333, 1049, 334), (370, 1054, 371), (1052, 1122, 257), (1052, 1047, 219), (141, 1069, 142), (1055, 1056, 654), (1057, 1060, 729), (1070, 655, 654), (655, 1055, 654), (1066, 577, 1079), (1067, 1088, 577), (1069, 1065, 104, 142), (1061, 1071, 67, 105, 104), (1070, 1072, 692, 1000), (1059, 1064, 540, 541, 1004), (1068, 1137, 1135, 67), (1058, 1067, 577, 578, 540), (1063, 1056, 616), (503, 1059, 1004), (1062, 1057, 729, 730, 692), (1063, 1066, 615), (1065, 1061, 104), (1060, 1073, 29, 729), (1064, 1058, 540), (1071, 1068, 67), (1072, 1062, 692), (1073, 1078, 30), (1080, 1078, 728), (1079, 577, 576), (1077, 1162, 651), (29, 1073, 30), (1075, 1077, 651, 652, 614), (1076, 1075, 614), (1081, 689, 651, 1150), (1080, 1074, 727), (1081, 1074, 689), (1079, 1076, 614, 615, 1066), (1095, 1180, 270), (1099, 1098, 1028), (1098, 1094, 233, 234, 1023, 1028), (1086, 1083, 347), (1086, 1091, 348), (1100, 1164, 499, 461), (1085, 1092, 461, 462, 424), (1089, 1085, 424), (1084, 499, 1154), (1088, 1087, 576), (577, 1088, 576), (387, 1096, 386), (1097, 309, 270, 1166), (1097, 1083, 309), (1099, 158, 157), (1094, 1082, 233), (1092, 1100, 461), (1096, 1091, 386), (1093, 1089, 424, 425), (1090, 1084, 537), (1090, 1087, 538), (1082, 1095, 270, 271, 233), (1093, 387, 386), (1120, 1114, 1022, 120), (1108, 1185, 602), (1112, 486, 487), (1109, 1116, 715), (1116, 1036, 752, 714), (1115, 1118, 678, 716, 715), (1105, 1113, 563), (1118, 1103, 678), (1107, 1111, 5), (1104, 42, 1175), (1101, 1112, 487, 525), (1117, 1110, 81), (1108, 1113, 564), (158, 1114, 157), (1105, 1101, 525), (1119, 1115, 715), (1106, 1191, 1193, 641), (1109, 1102, 753), (1107, 1102, 754), (1111, 1182, 42, 5), (1103, 1106, 641, 679, 678), (714, 1119, 715), (1117, 1104, 80), (1120, 1110, 119), (1140, 1126, 221), (1133, 1140, 221, 259, 258), (1132, 1138, 296), (1136, 1125, 336), (1121, 1123, 449, 487), (1130, 1203, 1200, 413, 412), (1123, 1139, 449), (375, 1198, 1199), (1137, 1068, 29), (486, 1121, 487), (1134, 1124, 106), (1122, 1133, 258), (1129, 257, 258), (1132, 1129, 258), (1136, 1138, 297), (1128, 1204, 1208, 184), (1127, 1130, 412), (1139, 1127, 412, 450, 449), (1131, 1144, 145), (257, 1122, 258), (1126, 1128, 184, 222, 221), (1135, 1137, 30, 68), (1134, 1135, 68), (1131, 1124, 107), (1141, 1149, 109, 147, 146), (1149, 1142, 109), (1148, 1233, 1238, 72), (1150, 651, 650), (1144, 1141, 146), (1142, 1148, 72, 110, 109), (1146, 1143, 725, 726, 688), (1150, 1145, 688, 1081), (1147, 1240, 33, 725), (145, 1144, 146), (1143, 1147, 725), (1145, 1146, 688), (1158, 1163, 345, 346, 308), (1167, 1168, 459), (1161, 1249, 573), (1164, 1156, 498), (1154, 1152, 536, 537, 1084), (499, 1164, 498), (1159, 573, 1241, 1248), (651, 1162, 650), (1163, 1153, 345), (1162, 1165, 650), (1151, 421, 383, 1256), (1151, 1168, 421), (1153, 1261, 383, 345), (1167, 1156, 460), (1152, 1157, 536), (1157, 1161, 573, 574, 536), (1166, 270, 269), (1154, 499, 498), (1166, 1160, 308, 1097), (1155, 1159, 611), (1155, 1165, 612), (1160, 1158, 308), (1169, 1180, 1095, 232), (42, 1182, 41), (1182, 1172, 41), (1176, 1178, 3), (1176, 1172, 4), (1181, 1174, 116, 117, 79), (1175, 1171, 79, 80, 1104), (1173, 1179, 230, 231), (270, 1180, 269), (1170, 1274, 1269, 757), (1178, 1170, 757, 2, 3), (1174, 1183, 116), (1183, 1263, 1272, 154, 116), (1177, 192, 154, 1272, 1265), (1177, 1179, 192), (1171, 1181, 79), (1175, 42, 41), (1169, 1173, 231), (1191, 602, 603), (1187, 1189, 680), (719, 1217, 1218), (1186, 1184, 566), (1193, 1191, 603), (1188, 1186, 566, 604, 603), (1193, 1190, 641), (1187, 1190, 642), (1185, 1188, 603), (1192, 1209, 1214, 529), (602, 1185, 603), (1184, 1192, 529, 567, 566), (374, 1198, 375), (1203, 1130, 374), (1201, 1202, 300, 339, 338), (1200, 1203, 375), (1199, 1198, 1125, 337), (1195, 1197, 452), (491, 1222, 1227), (1194, 1201, 338), (1202, 1226, 1219, 300), (1200, 1196, 413), (1195, 1196, 414), (1199, 1194, 338, 376, 375), (1208, 1204, 146), (1205, 1207, 185), (1205, 1206, 223), (262, 1231, 1232), (1208, 1207, 184), (1204, 1128, 183, 145), (718, 1217, 719), (1218, 1217, 1189, 681), (1213, 1215, 645, 683, 682), (607, 1212, 569), (1215, 607, 645), (1214, 1211, 529), (1216, 1211, 530), (1210, 1213, 682), (1218, 1210, 682, 720, 719), (1214, 1209, 491), (1209, 1192, 528, 490), (1216, 1212, 568), (1220, 1225, 301), (379, 1221, 341), (490, 1222, 491), (1224, 1223, 417, 455, 454), (1227, 1222, 1197, 453), (1219, 1226, 262), (1226, 1202, 299, 261), (1220, 1221, 340), (1219, 1225, 300), (1223, 379, 417), (1228, 1224, 454), (1227, 1228, 454, 492, 491), (1232, 1231, 1206, 224), (150, 1235, 112), (1237, 1230, 73), (1236, 1234, 188, 226, 225), (1234, 150, 188), (1238, 1230, 72), (1237, 1235, 111), (1229, 1236, 225), (261, 1231, 262), (1232, 1229, 225, 263, 262), (1238, 1233, 34), (1233, 33, 34), (1246, 1247, 609, 610), (1247, 1239, 609), (1240, 1243, 34), (1245, 1243, 724), (33, 1240, 34), (1239, 646, 647, 609), (1248, 1241, 572), (1248, 1246, 610, 611, 1159), (1244, 1242, 685), (1244, 685, 647, 646), (1245, 1242, 723), (1253, 495, 457, 456), (1256, 1254, 420, 1151), (573, 1249, 572, 1241), (1250, 456, 457, 419), (1252, 1251, 533), (1254, 1255, 419, 420), (1253, 1251, 495), (1255, 1250, 419), (1256, 383, 382), (1249, 1257, 572), (1252, 1257, 534), (1273, 1259, 1), (1272, 1263, 153), (1258, 76, 38, 37), (1269, 1277, 757), (1260, 1262, 114), (1260, 1270, 115), (1266, 1278, 190, 191), (1268, 305, 266, 265), (1268, 1267, 305), (1261, 1275, 382), (1263, 1270, 153), (1273, 1277, 758), (1269, 1274, 719), (1265, 1272, 153), (1259, 37, 38, 1), (1274, 1170, 756, 718), (1258, 1262, 76), (1278, 1264, 190), (383, 1261, 382), (1271, 265, 266, 228), (1265, 1266, 191, 1177), (1264, 1271, 228, 190), (1276, 1267, 343), (1276, 1275, 344)])
me_cubeziercircle.use_remesh_preserve_volume = False
me_cubeziercircle.use_remesh_preserve_attributes = False
me_cubeziercircle.use_mirror_vertex_groups = False
me_cubeziercircle.update()

# ---- objects
ob_beziercircle = bpy.data.objects.new('BezierCircle', me_cubeziercircle)
ob_lamp = bpy.data.objects.new('Lamp', light_lamp)
ob_camera = bpy.data.objects.new('Camera', cam_camera)

# ---- transforms, parenting, visibility, modifiers, constraints
ob_beziercircle.location = (0.0, 0.0, 0.0)
ob_beziercircle.rotation_euler = (1.571, -0.0, 0.0)
ob_beziercircle.lineart.crease_threshold = 0.0
ob_lamp.location = (4.076, 1.005, 5.904)
ob_lamp.rotation_euler = (0.6503, 0.05522, 1.866)
ob_lamp.lock_rotations_4d = False
ob_lamp.empty_display_type = 'ARROWS'
ob_lamp.color = (0.0, 0.0, 0.0, 0.0)
ob_lamp.lineart.crease_threshold = 0.0
ob_camera.location = (7.481, -6.508, 5.344)
ob_camera.rotation_euler = (1.109, 0.0, 0.8149)
ob_camera.lock_rotations_4d = False
ob_camera.empty_display_type = 'ARROWS'
ob_camera.color = (0.0, 0.0, 0.0, 0.0)
ob_camera.display_type = 'WIRE'
ob_camera.lineart.crease_threshold = 0.0

# ---- collection membership
col_collection_1.objects.link(ob_beziercircle)
col_collection_1.objects.link(ob_lamp)
col_collection_1.objects.link(ob_camera)

# ---- scene / render settings (as saved in the file)
scene.camera = ob_camera
scene.frame_start = 1; scene.frame_end = 250; scene.frame_set(1)
scene.render.engine = 'BLENDER_EEVEE_NEXT'
scene.render.resolution_percentage = 50
scene.render.dither_intensity = 0.0
scene.cycles.use_denoising = False
scene.cycles.samples = 128
scene.cycles.sampling_pattern = 'TABULATED_SOBOL'
scene.cycles.use_adaptive_sampling = False
scene.cycles.use_light_tree = False
scene.cycles.blur_glossy = 0.0
scene.cycles.sample_clamp_indirect = 0.0
scene.view_settings.view_transform = 'Standard'
bpy.context.view_layer.update()
